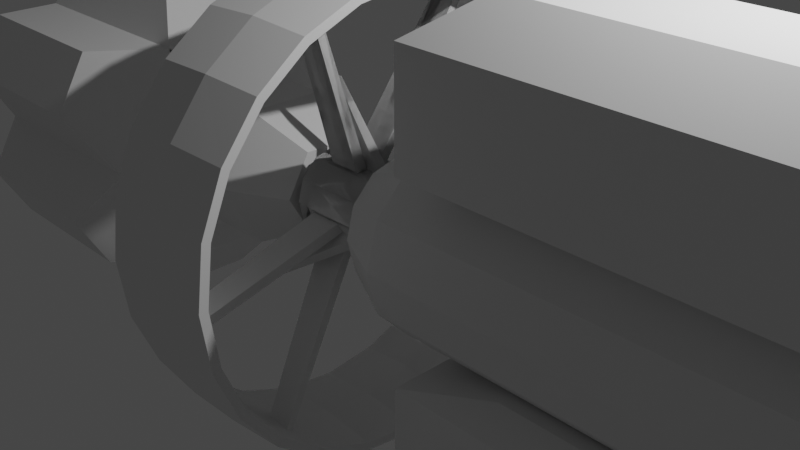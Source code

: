 # Source: magdora2.blend  (saved by Blender 2.91.10; exported with 4.5.12 LTS)
import bpy
from mathutils import Matrix  # noqa: F401  (used for matrix-valued properties, if any)

bpy.ops.wm.read_factory_settings(use_empty=True)
scene = bpy.context.scene
scene.name = 'Scene'

# ---- collections
col_collection = bpy.data.collections.new('Collection'); scene.collection.children.link(col_collection)

# ---- node groups
ng_auto_smooth = bpy.data.node_groups.new('Auto Smooth', 'GeometryNodeTree')
_s = ng_auto_smooth.interface.new_socket(name='Geometry', in_out='OUTPUT', socket_type='NodeSocketGeometry')
_s = ng_auto_smooth.interface.new_socket(name='Geometry', in_out='INPUT', socket_type='NodeSocketGeometry')
_s = ng_auto_smooth.interface.new_socket(name='Angle', in_out='INPUT', socket_type='NodeSocketFloat')
_s.subtype = 'ANGLE'
_s.min_value = 0.0
_s.max_value = 3.142
ng_auto_smooth.is_modifier = True
_N = ng_auto_smooth.nodes; _L = ng_auto_smooth.links
n0 = _N.new('NodeGroupOutput'); n0.name = 'Group Output'; n0.location = (480, -100)
n1 = _N.new('NodeGroupInput'); n1.name = 'Group Input'; n1.location = (-420, -300)
n2 = _N.new('NodeGroupInput'); n2.name = 'Group Input.001'; n2.location = (-60, -100)
n3 = _N.new('GeometryNodeSetShadeSmooth'); n3.name = 'Set Shade Smooth'; n3.location = (120, -100)
n3.domain = 'EDGE'
n4 = _N.new('GeometryNodeSetShadeSmooth'); n4.name = 'Set Shade Smooth.001'; n4.location = (300, -100)
n5 = _N.new('GeometryNodeInputMeshEdgeAngle'); n5.name = 'Edge Angle'; n5.location = (-420, -220)
n6 = _N.new('GeometryNodeInputEdgeSmooth'); n6.name = 'Is Edge Smooth'; n6.location = (-60, -160)
n7 = _N.new('GeometryNodeInputShadeSmooth'); n7.name = 'Is Face Smooth'; n7.location = (-240, -340)
n8 = _N.new('FunctionNodeBooleanMath'); n8.name = 'Boolean Math'; n8.location = (-60, -220)
n9 = _N.new('FunctionNodeCompare'); n9.name = 'Compare'; n9.location = (-240, -180)
n9.operation = 'LESS_EQUAL'
_L.new(n5.outputs[0], n9.inputs[0])
_L.new(n4.outputs[0], n0.inputs[0])
_L.new(n1.outputs[1], n9.inputs[1])
_L.new(n9.outputs[0], n8.inputs[0])
_L.new(n7.outputs[0], n8.inputs[1])
_L.new(n2.outputs[0], n3.inputs[0])
_L.new(n6.outputs[0], n3.inputs[1])
_L.new(n3.outputs[0], n4.inputs[0])
_L.new(n8.outputs[0], n3.inputs[2])
n0.is_active_output = True

# ---- world
world_world = bpy.data.worlds.new('World'); scene.world = world_world
world_world.use_nodes = True; world_world.node_tree.nodes.clear()
_N = world_world.node_tree.nodes; _L = world_world.node_tree.links
n0 = _N.new('ShaderNodeOutputWorld'); n0.name = 'World Output'; n0.location = (300, 300)
n1 = _N.new('ShaderNodeBackground'); n1.name = 'Background'; n1.location = (10, 300)
n1.inputs[0].default_value = (0.05088, 0.05088, 0.05088, 1.0)
_L.new(n1.outputs[0], n0.inputs[0])
n0.is_active_output = True
world_world.color = (0.05088, 0.05088, 0.05088)
world_world.use_sun_shadow = False
world_world.sun_shadow_jitter_overblur = 0.0

# ---- cameras
cam_camera = bpy.data.cameras.new('Camera')
cam_camera.clip_end = 100.0
cam_camera.ortho_scale = 7.314

# ---- lights
light_light = bpy.data.lights.new('Light', 'POINT')
light_light.transmission_factor = 0.0
light_light.energy = 1000.0
light_light.shadow_soft_size = 0.1
light_light.shadow_maximum_resolution = 0.006
light_light.use_absolute_resolution = True

# ---- meshes
me_cube_001 = bpy.data.meshes.new('Cube.001')
me_cube_001.from_pydata([(-1.0, -1.0, 0.5443), (-0.8691, -0.5443, 1.0), (-0.8691, 0.5443, 1.0), (-1.0, 1.0, 0.5443), (0.5443, -0.04433, 1.0), (0.04433, -0.5443, 1.0), (0.5, -1.0, 0.5443), (1.0, -0.4118, 0.423), (0.04433, 0.5443, 1.0), (0.5443, 0.04433, 1.0), (1.0, 0.4118, 0.423), (0.5, 1.0, 0.5443), (-0.8, -0.66, -0.85), (-1.0, -1.0, -0.66), (-1.0, 1.0, -0.66), (-0.8, 0.66, -0.85), (0.8899, -1.0, -0.66), (1.0, -0.6131, -0.7075), (1.0, -0.7525, -0.6306), (1.0, 0.6131, -0.7075), (0.8899, 1.0, -0.66), (1.0, 0.7525, -0.6306), (1.0, -0.5, 0.5443), (1.0, 0.5, 0.5443), (1.0, -0.66, -0.85), (1.0, -0.8953, -0.6765), (1.0, 0.8953, -0.6765), (1.0, 0.66, -0.85), (0.95, -0.2059, 0.059), (0.95, 0.2059, 0.059), (0.95, -0.3066, -0.5063), (0.95, -0.3762, -0.4678), (0.95, 0.3762, -0.4678), (0.95, 0.3066, -0.5063), (0.79, -0.2059, 0.059), (0.79, 0.2059, 0.059), (0.79, -0.3066, -0.5063), (0.79, -0.3762, -0.4678), (0.79, 0.3762, -0.4678), (0.79, 0.3066, -0.5063)], [], [(9, 8, 2, 1, 5, 4), (16, 25, 22, 6), (14, 3, 11, 20), (16, 6, 0, 13), (7, 18, 31, 28), (4, 5, 6, 22), (8, 9, 23, 11), (2, 8, 11, 3), (9, 4, 22, 23), (5, 1, 0, 6), (12, 13, 14, 15), (26, 20, 11, 23), (3, 0, 1, 2), (16, 24, 25), (27, 20, 26), (27, 15, 14, 20), (12, 24, 16, 13), (15, 27, 24, 12), (14, 13, 0, 3), (7, 10, 23, 22), (17, 18, 25, 24), (21, 19, 27, 26), (19, 17, 24, 27), (10, 21, 26, 23), (18, 7, 22, 25), (32, 29, 35, 38), (17, 19, 33, 30), (18, 17, 30, 31), (21, 10, 29, 32), (19, 21, 32, 33), (10, 7, 28, 29), (39, 38, 35, 34, 37, 36), (33, 32, 38, 39), (29, 28, 34, 35), (28, 31, 37, 34), (30, 33, 39, 36), (31, 30, 36, 37)])
_uv = me_cube_001.uv_layers.new(name='UVMap')
_uv.uv.foreach_set('vector', [0.682, 0.6195, 0.7445, 0.557, 0.875, 0.557, 0.875, 0.693, 0.7445, 0.693, 0.682, 0.6305, 0.4175, 0.75, 0.4154, 0.7369, 0.568, 0.6875, 0.568, 0.75, 0.4175, 0.25, 0.568, 0.25, 0.568, 0.4375, 0.4175, 0.4862, 0.4175, 0.7638, 0.568, 0.8125, 0.568, 1.0, 0.4175, 1.0, 0.5523, 0.6765, 0.4163, 0.7191, 0.4163, 0.7191, 0.5523, 0.6765, 0.625, 0.807, 0.625, 0.8695, 0.625, 0.8125, 0.568, 0.75, 0.625, 0.3805, 0.625, 0.443, 0.568, 0.5, 0.625, 0.4375, 0.625, 0.25, 0.625, 0.3805, 0.568, 0.4375, 0.568, 0.25, 0.682, 0.6195, 0.682, 0.6305, 0.568, 0.6875, 0.568, 0.5625, 0.625, 0.8695, 0.625, 1.0, 0.568, 1.0, 0.568, 0.8125, 0.375, 0.0425, 0.4175, 0.0, 0.4175, 0.25, 0.375, 0.2075, 0.4154, 0.5, 0.4175, 0.4862, 0.568, 0.4375, 0.568, 0.5, 0.568, 0.25, 0.568, 0.0, 0.625, 0.05696, 0.625, 0.193, 0.3612, 0.75, 0.375, 0.7075, 0.375, 0.7369, 0.375, 0.5425, 0.3612, 0.5, 0.375, 0.5131, 0.375, 0.5425, 0.125, 0.5425, 0.125, 0.5, 0.3612, 0.5, 0.125, 0.7075, 0.375, 0.7075, 0.3612, 0.75, 0.125, 0.75, 0.125, 0.5425, 0.375, 0.5425, 0.375, 0.7075, 0.125, 0.7075, 0.4175, 0.25, 0.4175, 0.0, 0.568, 0.0, 0.568, 0.25, 0.5523, 0.6765, 0.5523, 0.5735, 0.568, 0.5625, 0.568, 0.6875, 0.3995, 0.7016, 0.4163, 0.7191, 0.4154, 0.7369, 0.375, 0.7075, 0.4163, 0.5309, 0.3995, 0.5484, 0.375, 0.5425, 0.4154, 0.5131, 0.3995, 0.5484, 0.3995, 0.7016, 0.375, 0.7075, 0.375, 0.5425, 0.5523, 0.5735, 0.4163, 0.5309, 0.4154, 0.5131, 0.568, 0.5625, 0.4163, 0.7191, 0.5523, 0.6765, 0.568, 0.6875, 0.4154, 0.7369, 0.4163, 0.5309, 0.5523, 0.5735, 0.5523, 0.5735, 0.4163, 0.5309, 0.3995, 0.7016, 0.3995, 0.5484, 0.3995, 0.5484, 0.3995, 0.7016, 0.4163, 0.7191, 0.3995, 0.7016, 0.3995, 0.7016, 0.4163, 0.7191, 0.4163, 0.5309, 0.5523, 0.5735, 0.5523, 0.5735, 0.4163, 0.5309, 0.3995, 0.5484, 0.4163, 0.5309, 0.4163, 0.5309, 0.3995, 0.5484, 0.5523, 0.5735, 0.5523, 0.6765, 0.5523, 0.6765, 0.5523, 0.5735, 0.3995, 0.5484, 0.4163, 0.5309, 0.5523, 0.5735, 0.5523, 0.6765, 0.4163, 0.7191, 0.3995, 0.7016, 0.3995, 0.5484, 0.4163, 0.5309, 0.4163, 0.5309, 0.3995, 0.5484, 0.5523, 0.5735, 0.5523, 0.6765, 0.5523, 0.6765, 0.5523, 0.5735, 0.5523, 0.6765, 0.4163, 0.7191, 0.4163, 0.7191, 0.5523, 0.6765, 0.3995, 0.7016, 0.3995, 0.5484, 0.3995, 0.5484, 0.3995, 0.7016, 0.4163, 0.7191, 0.3995, 0.7016, 0.3995, 0.7016, 0.4163, 0.7191])
me_cube_001.use_remesh_fix_poles = True
me_cube_001.use_remesh_preserve_attributes = False
me_cube_001.use_mirror_vertex_groups = False
me_cube_001.update()
me_cylinder_004 = bpy.data.meshes.new('Cylinder.004')
me_cylinder_004.from_pydata([(5.245e-08, 0.7, -1.0), (-3.489e-08, 0.5965, 1.0), (0.35, 0.6062, -1.0), (0.2982, 0.5166, 1.0), (0.6062, 0.35, -1.0), (0.5166, 0.2982, 1.0), (0.7, -7.232e-08, -1.0), (0.5965, -6.593e-08, 1.0), (0.6062, -0.35, -1.0), (0.5166, -0.2982, 1.0), (0.35, -0.6062, -1.0), (0.2982, -0.5166, 1.0), (1.582e-07, -0.7, -1.0), (4.366e-08, -0.5965, 1.0), (-0.35, -0.6062, -1.0), (-0.2982, -0.5166, 1.0), (-0.6062, -0.35, -1.0), (-0.5166, -0.2982, 1.0), (-0.7, -3.672e-07, -1.0), (-0.5965, -3.161e-07, 1.0), (-0.6062, 0.35, -1.0), (-0.5166, 0.2982, 1.0), (-0.35, 0.6062, -1.0), (-0.2982, 0.5166, 1.0), (0.0, 1.0, -0.875), (0.5, 0.866, -0.875), (0.866, 0.5, -0.875), (1.0, -4.371e-08, -0.875), (0.866, -0.5, -0.875), (0.5, -0.866, -0.875), (1.51e-07, -1.0, -0.875), (-0.5, -0.866, -0.875), (-0.866, -0.5, -0.875), (-1.0, -4.649e-07, -0.875), (-0.866, 0.5, -0.875), (-0.5, 0.866, -0.875), (0.0, 1.0, 0.7656), (0.5, 0.866, 0.7656), (0.866, 0.5, 0.7656), (1.0, -4.371e-08, 0.7656), (0.866, -0.5, 0.7656), (0.5, -0.866, 0.7656), (1.51e-07, -1.0, 0.7656), (-0.5, -0.866, 0.7656), (-0.866, -0.5, 0.7656), (-1.0, -4.649e-07, 0.7656), (-0.866, 0.5, 0.7656), (-0.5, 0.866, 0.7656), (0.35, 0.6062, 1.0), (-5.245e-08, 0.7, 1.0), (0.6062, 0.35, 1.0), (0.7, -7.232e-08, 1.0), (0.6062, -0.35, 1.0), (0.35, -0.6062, 1.0), (5.324e-08, -0.7, 1.0), (-0.35, -0.6062, 1.0), (-0.6062, -0.35, 1.0), (-0.7, -3.672e-07, 1.0), (-0.6062, 0.35, 1.0), (-0.35, 0.6062, 1.0), (0.2982, 0.5166, 0.97), (-2.833e-08, 0.5965, 0.97), (0.5166, 0.2982, 0.97), (0.5965, -6.593e-08, 0.97), (0.5166, -0.2982, 0.97), (0.2982, -0.5166, 0.97), (5.022e-08, -0.5965, 0.97), (-0.2982, -0.5166, 0.97), (-0.5166, -0.2982, 0.97), (-0.5965, -3.161e-07, 0.97), (-0.5166, 0.2982, 0.97), (-0.2982, 0.5166, 0.97)], [], [(36, 49, 48, 37), (37, 48, 50, 38), (38, 50, 51, 39), (39, 51, 52, 40), (40, 52, 53, 41), (41, 53, 54, 42), (42, 54, 55, 43), (43, 55, 56, 44), (44, 56, 57, 45), (45, 57, 58, 46), (15, 13, 66, 67), (46, 58, 59, 47), (47, 59, 49, 36), (0, 2, 4, 6, 8, 10, 12, 14, 16, 18, 20, 22), (22, 35, 24, 0), (20, 34, 35, 22), (18, 33, 34, 20), (16, 32, 33, 18), (14, 31, 32, 16), (12, 30, 31, 14), (10, 29, 30, 12), (8, 28, 29, 10), (6, 27, 28, 8), (4, 26, 27, 6), (2, 25, 26, 4), (0, 24, 25, 2), (35, 47, 36, 24), (34, 46, 47, 35), (33, 45, 46, 34), (32, 44, 45, 33), (31, 43, 44, 32), (30, 42, 43, 31), (29, 41, 42, 30), (28, 40, 41, 29), (27, 39, 40, 28), (26, 38, 39, 27), (25, 37, 38, 26), (24, 36, 37, 25), (1, 3, 48, 49), (3, 5, 50, 48), (5, 7, 51, 50), (7, 9, 52, 51), (9, 11, 53, 52), (11, 13, 54, 53), (13, 15, 55, 54), (15, 17, 56, 55), (17, 19, 57, 56), (19, 21, 58, 57), (21, 23, 59, 58), (23, 1, 49, 59), (60, 61, 71, 70, 69, 68, 67, 66, 65, 64, 63, 62), (9, 7, 63, 64), (23, 21, 70, 71), (3, 1, 61, 60), (17, 15, 67, 68), (11, 9, 64, 65), (1, 23, 71, 61), (5, 3, 60, 62), (19, 17, 68, 69), (13, 11, 65, 66), (7, 5, 62, 63), (21, 19, 69, 70)])
_uv = me_cylinder_004.uv_layers.new(name='UVMap')
_uv.uv.foreach_set('vector', [1.0, 0.9414, 1.0, 1.0, 0.9167, 1.0, 0.9167, 0.9414, 0.9167, 0.9414, 0.9167, 1.0, 0.8333, 1.0, 0.8333, 0.9414, 0.8333, 0.9414, 0.8333, 1.0, 0.75, 1.0, 0.75, 0.9414, 0.75, 0.9414, 0.75, 1.0, 0.6667, 1.0, 0.6667, 0.9414, 0.6667, 0.9414, 0.6667, 1.0, 0.5833, 1.0, 0.5833, 0.9414, 0.5833, 0.9414, 0.5833, 1.0, 0.5, 1.0, 0.5, 0.9414, 0.5, 0.9414, 0.5, 1.0, 0.4167, 1.0, 0.4167, 0.9414, 0.4167, 0.9414, 0.4167, 1.0, 0.3333, 1.0, 0.3333, 0.9414, 0.3333, 0.9414, 0.3333, 1.0, 0.25, 1.0, 0.25, 0.9414, 0.25, 0.9414, 0.25, 1.0, 0.1667, 1.0, 0.1667, 0.9414, 0.1477, 0.07289, 0.25, 0.0455, 0.25, 0.0455, 0.1477, 0.07289, 0.1667, 0.9414, 0.1667, 1.0, 0.08333, 1.0, 0.08333, 0.9414, 0.08333, 0.9414, 0.08333, 1.0, 7.451e-08, 1.0, 7.451e-08, 0.9414, 0.75, 0.49, 0.87, 0.4578, 0.9578, 0.37, 0.99, 0.25, 0.9578, 0.13, 0.87, 0.04215, 0.75, 0.01, 0.63, 0.04215, 0.5422, 0.13, 0.51, 0.25, 0.5422, 0.37, 0.63, 0.4578, 0.08333, 0.5, 0.08333, 0.5312, 7.451e-08, 0.5312, 7.451e-08, 0.5, 0.1667, 0.5, 0.1667, 0.5312, 0.08333, 0.5312, 0.08333, 0.5, 0.25, 0.5, 0.25, 0.5312, 0.1667, 0.5312, 0.1667, 0.5, 0.3333, 0.5, 0.3333, 0.5312, 0.25, 0.5312, 0.25, 0.5, 0.4167, 0.5, 0.4167, 0.5312, 0.3333, 0.5312, 0.3333, 0.5, 0.5, 0.5, 0.5, 0.5312, 0.4167, 0.5312, 0.4167, 0.5, 0.5833, 0.5, 0.5833, 0.5312, 0.5, 0.5312, 0.5, 0.5, 0.6667, 0.5, 0.6667, 0.5312, 0.5833, 0.5312, 0.5833, 0.5, 0.75, 0.5, 0.75, 0.5312, 0.6667, 0.5312, 0.6667, 0.5, 0.8333, 0.5, 0.8333, 0.5312, 0.75, 0.5312, 0.75, 0.5, 0.9167, 0.5, 0.9167, 0.5312, 0.8333, 0.5312, 0.8333, 0.5, 1.0, 0.5, 1.0, 0.5312, 0.9167, 0.5312, 0.9167, 0.5, 0.08333, 0.5312, 0.08333, 0.9414, 7.451e-08, 0.9414, 7.451e-08, 0.5312, 0.1667, 0.5312, 0.1667, 0.9414, 0.08333, 0.9414, 0.08333, 0.5312, 0.25, 0.5312, 0.25, 0.9414, 0.1667, 0.9414, 0.1667, 0.5312, 0.3333, 0.5312, 0.3333, 0.9414, 0.25, 0.9414, 0.25, 0.5312, 0.4167, 0.5312, 0.4167, 0.9414, 0.3333, 0.9414, 0.3333, 0.5312, 0.5, 0.5312, 0.5, 0.9414, 0.4167, 0.9414, 0.4167, 0.5312, 0.5833, 0.5312, 0.5833, 0.9414, 0.5, 0.9414, 0.5, 0.5312, 0.6667, 0.5312, 0.6667, 0.9414, 0.5833, 0.9414, 0.5833, 0.5312, 0.75, 0.5312, 0.75, 0.9414, 0.6667, 0.9414, 0.6667, 0.5312, 0.8333, 0.5312, 0.8333, 0.9414, 0.75, 0.9414, 0.75, 0.5312, 0.9167, 0.5312, 0.9167, 0.9414, 0.8333, 0.9414, 0.8333, 0.5312, 1.0, 0.5312, 1.0, 0.9414, 0.9167, 0.9414, 0.9167, 0.5312, 0.25, 0.4545, 0.3523, 0.4271, 0.37, 0.4578, 0.25, 0.49, 0.3523, 0.4271, 0.4271, 0.3523, 0.4578, 0.37, 0.37, 0.4578, 0.4271, 0.3523, 0.4545, 0.25, 0.49, 0.25, 0.4578, 0.37, 0.4545, 0.25, 0.4271, 0.1477, 0.4578, 0.13, 0.49, 0.25, 0.4271, 0.1477, 0.3523, 0.07289, 0.37, 0.04215, 0.4578, 0.13, 0.3523, 0.07289, 0.25, 0.0455, 0.25, 0.01, 0.37, 0.04215, 0.25, 0.0455, 0.1477, 0.07289, 0.13, 0.04215, 0.25, 0.01, 0.1477, 0.07289, 0.07289, 0.1477, 0.04215, 0.13, 0.13, 0.04215, 0.07289, 0.1477, 0.0455, 0.25, 0.01, 0.25, 0.04215, 0.13, 0.0455, 0.25, 0.07289, 0.3523, 0.04215, 0.37, 0.01, 0.25, 0.07289, 0.3523, 0.1477, 0.4271, 0.13, 0.4578, 0.04215, 0.37, 0.1477, 0.4271, 0.25, 0.4545, 0.25, 0.49, 0.13, 0.4578, 0.3523, 0.4271, 0.25, 0.4545, 0.1477, 0.4271, 0.07289, 0.3523, 0.0455, 0.25, 0.07289, 0.1477, 0.1477, 0.07289, 0.25, 0.0455, 0.3523, 0.07289, 0.4271, 0.1477, 0.4545, 0.25, 0.4271, 0.3523, 0.4271, 0.1477, 0.4545, 0.25, 0.4545, 0.25, 0.4271, 0.1477, 0.1477, 0.4271, 0.07289, 0.3523, 0.07289, 0.3523, 0.1477, 0.4271, 0.3523, 0.4271, 0.25, 0.4545, 0.25, 0.4545, 0.3523, 0.4271, 0.07289, 0.1477, 0.1477, 0.07289, 0.1477, 0.07289, 0.07289, 0.1477, 0.3523, 0.07289, 0.4271, 0.1477, 0.4271, 0.1477, 0.3523, 0.07289, 0.25, 0.4545, 0.1477, 0.4271, 0.1477, 0.4271, 0.25, 0.4545, 0.4271, 0.3523, 0.3523, 0.4271, 0.3523, 0.4271, 0.4271, 0.3523, 0.0455, 0.25, 0.07289, 0.1477, 0.07289, 0.1477, 0.0455, 0.25, 0.25, 0.0455, 0.3523, 0.07289, 0.3523, 0.07289, 0.25, 0.0455, 0.4545, 0.25, 0.4271, 0.3523, 0.4271, 0.3523, 0.4545, 0.25, 0.07289, 0.3523, 0.0455, 0.25, 0.0455, 0.25, 0.07289, 0.3523])
me_cylinder_004.use_remesh_fix_poles = True
me_cylinder_004.use_remesh_preserve_attributes = False
me_cylinder_004.use_mirror_vertex_groups = False
me_cylinder_004.update()
me_torus = bpy.data.meshes.new('Torus')
me_torus.from_pydata([(2.6, 0.0, 0.0), (2.55, 0.0, 0.3464), (2.45, 0.0, 0.3464), (2.4, 0.0, 1.225e-17), (2.45, 0.0, -0.3464), (2.55, 0.0, -0.3464), (2.511, 0.6729, 0.0), (2.463, 0.66, 0.3464), (2.367, 0.6341, 0.3464), (2.318, 0.6212, 1.225e-17), (2.367, 0.6341, -0.3464), (2.463, 0.66, -0.3464), (2.252, 1.3, 0.0), (2.208, 1.275, 0.3464), (2.122, 1.225, 0.3464), (2.078, 1.2, 1.225e-17), (2.122, 1.225, -0.3464), (2.208, 1.275, -0.3464), (1.838, 1.838, 0.0), (1.803, 1.803, 0.3464), (1.732, 1.732, 0.3464), (1.697, 1.697, 1.225e-17), (1.732, 1.732, -0.3464), (1.803, 1.803, -0.3464), (1.3, 2.252, 0.0), (1.275, 2.208, 0.3464), (1.225, 2.122, 0.3464), (1.2, 2.078, 1.225e-17), (1.225, 2.122, -0.3464), (1.275, 2.208, -0.3464), (0.6729, 2.511, 0.0), (0.66, 2.463, 0.3464), (0.6341, 2.367, 0.3464), (0.6212, 2.318, 1.225e-17), (0.6341, 2.367, -0.3464), (0.66, 2.463, -0.3464), (1.963e-07, 2.6, 0.0), (2.121e-07, 2.55, 0.3464), (2.046e-07, 2.45, 0.3464), (1.812e-07, 2.4, 1.225e-17), (1.654e-07, 2.45, -0.3464), (1.729e-07, 2.55, -0.3464), (-0.6729, 2.511, 0.0), (-0.66, 2.463, 0.3464), (-0.6341, 2.367, 0.3464), (-0.6212, 2.318, 1.225e-17), (-0.6341, 2.367, -0.3464), (-0.66, 2.463, -0.3464), (-1.3, 2.252, 0.0), (-1.275, 2.208, 0.3464), (-1.225, 2.122, 0.3464), (-1.2, 2.078, 1.225e-17), (-1.225, 2.122, -0.3464), (-1.275, 2.208, -0.3464), (-1.838, 1.838, 0.0), (-1.803, 1.803, 0.3464), (-1.732, 1.732, 0.3464), (-1.697, 1.697, 1.225e-17), (-1.732, 1.732, -0.3464), (-1.803, 1.803, -0.3464), (-2.252, 1.3, 0.0), (-2.208, 1.275, 0.3464), (-2.122, 1.225, 0.3464), (-2.078, 1.2, 1.225e-17), (-2.122, 1.225, -0.3464), (-2.208, 1.275, -0.3464), (-2.511, 0.6729, 0.0), (-2.463, 0.66, 0.3464), (-2.367, 0.6341, 0.3464), (-2.318, 0.6212, 1.225e-17), (-2.367, 0.6341, -0.3464), (-2.463, 0.66, -0.3464), (-2.6, 2.273e-07, 0.0), (-2.55, 2.229e-07, 0.3464), (-2.45, 2.142e-07, 0.3464), (-2.4, 2.098e-07, 1.225e-17), (-2.45, 2.142e-07, -0.3464), (-2.55, 2.229e-07, -0.3464), (-2.511, -0.6729, 0.0), (-2.463, -0.66, 0.3464), (-2.367, -0.6341, 0.3464), (-2.318, -0.6212, 1.225e-17), (-2.367, -0.6341, -0.3464), (-2.463, -0.66, -0.3464), (-2.252, -1.3, 0.0), (-2.208, -1.275, 0.3464), (-2.122, -1.225, 0.3464), (-2.078, -1.2, 1.225e-17), (-2.122, -1.225, -0.3464), (-2.208, -1.275, -0.3464), (-1.838, -1.838, 0.0), (-1.803, -1.803, 0.3464), (-1.732, -1.732, 0.3464), (-1.697, -1.697, 1.225e-17), (-1.732, -1.732, -0.3464), (-1.803, -1.803, -0.3464), (-1.3, -2.252, 0.0), (-1.275, -2.208, 0.3464), (-1.225, -2.122, 0.3464), (-1.2, -2.078, 1.225e-17), (-1.225, -2.122, -0.3464), (-1.275, -2.208, -0.3464), (-0.6729, -2.511, 0.0), (-0.66, -2.463, 0.3464), (-0.6341, -2.367, 0.3464), (-0.6212, -2.318, 1.225e-17), (-0.6341, -2.367, -0.3464), (-0.66, -2.463, -0.3464), (1.963e-07, -2.6, 0.0), (2.121e-07, -2.55, 0.3464), (2.046e-07, -2.45, 0.3464), (1.812e-07, -2.4, 1.225e-17), (1.654e-07, -2.45, -0.3464), (1.729e-07, -2.55, -0.3464), (0.6729, -2.511, 0.0), (0.66, -2.463, 0.3464), (0.6341, -2.367, 0.3464), (0.6212, -2.318, 1.225e-17), (0.6341, -2.367, -0.3464), (0.66, -2.463, -0.3464), (1.3, -2.252, 0.0), (1.275, -2.208, 0.3464), (1.225, -2.122, 0.3464), (1.2, -2.078, 1.225e-17), (1.225, -2.122, -0.3464), (1.275, -2.208, -0.3464), (1.838, -1.838, 0.0), (1.803, -1.803, 0.3464), (1.732, -1.732, 0.3464), (1.697, -1.697, 1.225e-17), (1.732, -1.732, -0.3464), (1.803, -1.803, -0.3464), (2.252, -1.3, 0.0), (2.208, -1.275, 0.3464), (2.122, -1.225, 0.3464), (2.078, -1.2, 1.225e-17), (2.122, -1.225, -0.3464), (2.208, -1.275, -0.3464), (2.511, -0.6729, 0.0), (2.463, -0.66, 0.3464), (2.367, -0.6341, 0.3464), (2.318, -0.6212, 1.225e-17), (2.367, -0.6341, -0.3464), (2.463, -0.66, -0.3464)], [], [(0, 6, 7, 1), (1, 7, 8, 2), (2, 8, 9, 3), (3, 9, 10, 4), (4, 10, 11, 5), (5, 11, 6, 0), (6, 12, 13, 7), (7, 13, 14, 8), (8, 14, 15, 9), (9, 15, 16, 10), (10, 16, 17, 11), (11, 17, 12, 6), (12, 18, 19, 13), (13, 19, 20, 14), (14, 20, 21, 15), (15, 21, 22, 16), (16, 22, 23, 17), (17, 23, 18, 12), (18, 24, 25, 19), (19, 25, 26, 20), (20, 26, 27, 21), (21, 27, 28, 22), (22, 28, 29, 23), (23, 29, 24, 18), (24, 30, 31, 25), (25, 31, 32, 26), (26, 32, 33, 27), (27, 33, 34, 28), (28, 34, 35, 29), (29, 35, 30, 24), (30, 36, 37, 31), (31, 37, 38, 32), (32, 38, 39, 33), (33, 39, 40, 34), (34, 40, 41, 35), (35, 41, 36, 30), (36, 42, 43, 37), (37, 43, 44, 38), (38, 44, 45, 39), (39, 45, 46, 40), (40, 46, 47, 41), (41, 47, 42, 36), (42, 48, 49, 43), (43, 49, 50, 44), (44, 50, 51, 45), (45, 51, 52, 46), (46, 52, 53, 47), (47, 53, 48, 42), (48, 54, 55, 49), (49, 55, 56, 50), (50, 56, 57, 51), (51, 57, 58, 52), (52, 58, 59, 53), (53, 59, 54, 48), (54, 60, 61, 55), (55, 61, 62, 56), (56, 62, 63, 57), (57, 63, 64, 58), (58, 64, 65, 59), (59, 65, 60, 54), (60, 66, 67, 61), (61, 67, 68, 62), (62, 68, 69, 63), (63, 69, 70, 64), (64, 70, 71, 65), (65, 71, 66, 60), (66, 72, 73, 67), (67, 73, 74, 68), (68, 74, 75, 69), (69, 75, 76, 70), (70, 76, 77, 71), (71, 77, 72, 66), (72, 78, 79, 73), (73, 79, 80, 74), (74, 80, 81, 75), (75, 81, 82, 76), (76, 82, 83, 77), (77, 83, 78, 72), (78, 84, 85, 79), (79, 85, 86, 80), (80, 86, 87, 81), (81, 87, 88, 82), (82, 88, 89, 83), (83, 89, 84, 78), (84, 90, 91, 85), (85, 91, 92, 86), (86, 92, 93, 87), (87, 93, 94, 88), (88, 94, 95, 89), (89, 95, 90, 84), (90, 96, 97, 91), (91, 97, 98, 92), (92, 98, 99, 93), (93, 99, 100, 94), (94, 100, 101, 95), (95, 101, 96, 90), (96, 102, 103, 97), (97, 103, 104, 98), (98, 104, 105, 99), (99, 105, 106, 100), (100, 106, 107, 101), (101, 107, 102, 96), (102, 108, 109, 103), (103, 109, 110, 104), (104, 110, 111, 105), (105, 111, 112, 106), (106, 112, 113, 107), (107, 113, 108, 102), (108, 114, 115, 109), (109, 115, 116, 110), (110, 116, 117, 111), (111, 117, 118, 112), (112, 118, 119, 113), (113, 119, 114, 108), (114, 120, 121, 115), (115, 121, 122, 116), (116, 122, 123, 117), (117, 123, 124, 118), (118, 124, 125, 119), (119, 125, 120, 114), (120, 126, 127, 121), (121, 127, 128, 122), (122, 128, 129, 123), (123, 129, 130, 124), (124, 130, 131, 125), (125, 131, 126, 120), (126, 132, 133, 127), (127, 133, 134, 128), (128, 134, 135, 129), (129, 135, 136, 130), (130, 136, 137, 131), (131, 137, 132, 126), (132, 138, 139, 133), (133, 139, 140, 134), (134, 140, 141, 135), (135, 141, 142, 136), (136, 142, 143, 137), (137, 143, 138, 132), (138, 0, 1, 139), (139, 1, 2, 140), (140, 2, 3, 141), (141, 3, 4, 142), (142, 4, 5, 143), (143, 5, 0, 138)])
_uv = me_torus.uv_layers.new(name='UVMap')
_uv.uv.foreach_set('vector', [0.5, 0.5, 0.5417, 0.5, 0.5417, 0.6667, 0.5, 0.6667, 0.5, 0.6667, 0.5417, 0.6667, 0.5417, 0.8333, 0.5, 0.8333, 0.5, 0.8333, 0.5417, 0.8333, 0.5417, 1.0, 0.5, 1.0, 0.5, -1.11e-16, 0.5417, -1.11e-16, 0.5417, 0.1667, 0.5, 0.1667, 0.5, 0.1667, 0.5417, 0.1667, 0.5417, 0.3333, 0.5, 0.3333, 0.5, 0.3333, 0.5417, 0.3333, 0.5417, 0.5, 0.5, 0.5, 0.5417, 0.5, 0.5833, 0.5, 0.5833, 0.6667, 0.5417, 0.6667, 0.5417, 0.6667, 0.5833, 0.6667, 0.5833, 0.8333, 0.5417, 0.8333, 0.5417, 0.8333, 0.5833, 0.8333, 0.5833, 1.0, 0.5417, 1.0, 0.5417, -1.11e-16, 0.5833, -1.11e-16, 0.5833, 0.1667, 0.5417, 0.1667, 0.5417, 0.1667, 0.5833, 0.1667, 0.5833, 0.3333, 0.5417, 0.3333, 0.5417, 0.3333, 0.5833, 0.3333, 0.5833, 0.5, 0.5417, 0.5, 0.5833, 0.5, 0.625, 0.5, 0.625, 0.6667, 0.5833, 0.6667, 0.5833, 0.6667, 0.625, 0.6667, 0.625, 0.8333, 0.5833, 0.8333, 0.5833, 0.8333, 0.625, 0.8333, 0.625, 1.0, 0.5833, 1.0, 0.5833, -1.11e-16, 0.625, -1.11e-16, 0.625, 0.1667, 0.5833, 0.1667, 0.5833, 0.1667, 0.625, 0.1667, 0.625, 0.3333, 0.5833, 0.3333, 0.5833, 0.3333, 0.625, 0.3333, 0.625, 0.5, 0.5833, 0.5, 0.625, 0.5, 0.6667, 0.5, 0.6667, 0.6667, 0.625, 0.6667, 0.625, 0.6667, 0.6667, 0.6667, 0.6667, 0.8333, 0.625, 0.8333, 0.625, 0.8333, 0.6667, 0.8333, 0.6667, 1.0, 0.625, 1.0, 0.625, -1.11e-16, 0.6667, -1.11e-16, 0.6667, 0.1667, 0.625, 0.1667, 0.625, 0.1667, 0.6667, 0.1667, 0.6667, 0.3333, 0.625, 0.3333, 0.625, 0.3333, 0.6667, 0.3333, 0.6667, 0.5, 0.625, 0.5, 0.6667, 0.5, 0.7083, 0.5, 0.7083, 0.6667, 0.6667, 0.6667, 0.6667, 0.6667, 0.7083, 0.6667, 0.7083, 0.8333, 0.6667, 0.8333, 0.6667, 0.8333, 0.7083, 0.8333, 0.7083, 1.0, 0.6667, 1.0, 0.6667, -1.11e-16, 0.7083, -1.11e-16, 0.7083, 0.1667, 0.6667, 0.1667, 0.6667, 0.1667, 0.7083, 0.1667, 0.7083, 0.3333, 0.6667, 0.3333, 0.6667, 0.3333, 0.7083, 0.3333, 0.7083, 0.5, 0.6667, 0.5, 0.7083, 0.5, 0.75, 0.5, 0.75, 0.6667, 0.7083, 0.6667, 0.7083, 0.6667, 0.75, 0.6667, 0.75, 0.8333, 0.7083, 0.8333, 0.7083, 0.8333, 0.75, 0.8333, 0.75, 1.0, 0.7083, 1.0, 0.7083, -1.11e-16, 0.75, -1.11e-16, 0.75, 0.1667, 0.7083, 0.1667, 0.7083, 0.1667, 0.75, 0.1667, 0.75, 0.3333, 0.7083, 0.3333, 0.7083, 0.3333, 0.75, 0.3333, 0.75, 0.5, 0.7083, 0.5, 0.75, 0.5, 0.7917, 0.5, 0.7917, 0.6667, 0.75, 0.6667, 0.75, 0.6667, 0.7917, 0.6667, 0.7917, 0.8333, 0.75, 0.8333, 0.75, 0.8333, 0.7917, 0.8333, 0.7917, 1.0, 0.75, 1.0, 0.75, -1.11e-16, 0.7917, -1.11e-16, 0.7917, 0.1667, 0.75, 0.1667, 0.75, 0.1667, 0.7917, 0.1667, 0.7917, 0.3333, 0.75, 0.3333, 0.75, 0.3333, 0.7917, 0.3333, 0.7917, 0.5, 0.75, 0.5, 0.7917, 0.5, 0.8333, 0.5, 0.8333, 0.6667, 0.7917, 0.6667, 0.7917, 0.6667, 0.8333, 0.6667, 0.8333, 0.8333, 0.7917, 0.8333, 0.7917, 0.8333, 0.8333, 0.8333, 0.8333, 1.0, 0.7917, 1.0, 0.7917, -1.11e-16, 0.8333, -1.11e-16, 0.8333, 0.1667, 0.7917, 0.1667, 0.7917, 0.1667, 0.8333, 0.1667, 0.8333, 0.3333, 0.7917, 0.3333, 0.7917, 0.3333, 0.8333, 0.3333, 0.8333, 0.5, 0.7917, 0.5, 0.8333, 0.5, 0.875, 0.5, 0.875, 0.6667, 0.8333, 0.6667, 0.8333, 0.6667, 0.875, 0.6667, 0.875, 0.8333, 0.8333, 0.8333, 0.8333, 0.8333, 0.875, 0.8333, 0.875, 1.0, 0.8333, 1.0, 0.8333, -1.11e-16, 0.875, -1.11e-16, 0.875, 0.1667, 0.8333, 0.1667, 0.8333, 0.1667, 0.875, 0.1667, 0.875, 0.3333, 0.8333, 0.3333, 0.8333, 0.3333, 0.875, 0.3333, 0.875, 0.5, 0.8333, 0.5, 0.875, 0.5, 0.9167, 0.5, 0.9167, 0.6667, 0.875, 0.6667, 0.875, 0.6667, 0.9167, 0.6667, 0.9167, 0.8333, 0.875, 0.8333, 0.875, 0.8333, 0.9167, 0.8333, 0.9167, 1.0, 0.875, 1.0, 0.875, -1.11e-16, 0.9167, -1.11e-16, 0.9167, 0.1667, 0.875, 0.1667, 0.875, 0.1667, 0.9167, 0.1667, 0.9167, 0.3333, 0.875, 0.3333, 0.875, 0.3333, 0.9167, 0.3333, 0.9167, 0.5, 0.875, 0.5, 0.9167, 0.5, 0.9583, 0.5, 0.9583, 0.6667, 0.9167, 0.6667, 0.9167, 0.6667, 0.9583, 0.6667, 0.9583, 0.8333, 0.9167, 0.8333, 0.9167, 0.8333, 0.9583, 0.8333, 0.9583, 1.0, 0.9167, 1.0, 0.9167, -1.11e-16, 0.9583, -1.11e-16, 0.9583, 0.1667, 0.9167, 0.1667, 0.9167, 0.1667, 0.9583, 0.1667, 0.9583, 0.3333, 0.9167, 0.3333, 0.9167, 0.3333, 0.9583, 0.3333, 0.9583, 0.5, 0.9167, 0.5, 0.9583, 0.5, 1.0, 0.5, 1.0, 0.6667, 0.9583, 0.6667, 0.9583, 0.6667, 1.0, 0.6667, 1.0, 0.8333, 0.9583, 0.8333, 0.9583, 0.8333, 1.0, 0.8333, 1.0, 1.0, 0.9583, 1.0, 0.9583, -1.11e-16, 1.0, -1.11e-16, 1.0, 0.1667, 0.9583, 0.1667, 0.9583, 0.1667, 1.0, 0.1667, 1.0, 0.3333, 0.9583, 0.3333, 0.9583, 0.3333, 1.0, 0.3333, 1.0, 0.5, 0.9583, 0.5, -4.441e-16, 0.5, 0.04167, 0.5, 0.04167, 0.6667, -4.441e-16, 0.6667, -4.441e-16, 0.6667, 0.04167, 0.6667, 0.04167, 0.8333, -4.441e-16, 0.8333, -4.441e-16, 0.8333, 0.04167, 0.8333, 0.04167, 1.0, -4.441e-16, 1.0, -4.441e-16, -1.11e-16, 0.04167, -1.11e-16, 0.04167, 0.1667, -4.441e-16, 0.1667, -4.441e-16, 0.1667, 0.04167, 0.1667, 0.04167, 0.3333, -4.441e-16, 0.3333, -4.441e-16, 0.3333, 0.04167, 0.3333, 0.04167, 0.5, -4.441e-16, 0.5, 0.04167, 0.5, 0.08333, 0.5, 0.08333, 0.6667, 0.04167, 0.6667, 0.04167, 0.6667, 0.08333, 0.6667, 0.08333, 0.8333, 0.04167, 0.8333, 0.04167, 0.8333, 0.08333, 0.8333, 0.08333, 1.0, 0.04167, 1.0, 0.04167, -1.11e-16, 0.08333, -1.11e-16, 0.08333, 0.1667, 0.04167, 0.1667, 0.04167, 0.1667, 0.08333, 0.1667, 0.08333, 0.3333, 0.04167, 0.3333, 0.04167, 0.3333, 0.08333, 0.3333, 0.08333, 0.5, 0.04167, 0.5, 0.08333, 0.5, 0.125, 0.5, 0.125, 0.6667, 0.08333, 0.6667, 0.08333, 0.6667, 0.125, 0.6667, 0.125, 0.8333, 0.08333, 0.8333, 0.08333, 0.8333, 0.125, 0.8333, 0.125, 1.0, 0.08333, 1.0, 0.08333, -1.11e-16, 0.125, -1.11e-16, 0.125, 0.1667, 0.08333, 0.1667, 0.08333, 0.1667, 0.125, 0.1667, 0.125, 0.3333, 0.08333, 0.3333, 0.08333, 0.3333, 0.125, 0.3333, 0.125, 0.5, 0.08333, 0.5, 0.125, 0.5, 0.1667, 0.5, 0.1667, 0.6667, 0.125, 0.6667, 0.125, 0.6667, 0.1667, 0.6667, 0.1667, 0.8333, 0.125, 0.8333, 0.125, 0.8333, 0.1667, 0.8333, 0.1667, 1.0, 0.125, 1.0, 0.125, -1.11e-16, 0.1667, -1.11e-16, 0.1667, 0.1667, 0.125, 0.1667, 0.125, 0.1667, 0.1667, 0.1667, 0.1667, 0.3333, 0.125, 0.3333, 0.125, 0.3333, 0.1667, 0.3333, 0.1667, 0.5, 0.125, 0.5, 0.1667, 0.5, 0.2083, 0.5, 0.2083, 0.6667, 0.1667, 0.6667, 0.1667, 0.6667, 0.2083, 0.6667, 0.2083, 0.8333, 0.1667, 0.8333, 0.1667, 0.8333, 0.2083, 0.8333, 0.2083, 1.0, 0.1667, 1.0, 0.1667, -1.11e-16, 0.2083, -1.11e-16, 0.2083, 0.1667, 0.1667, 0.1667, 0.1667, 0.1667, 0.2083, 0.1667, 0.2083, 0.3333, 0.1667, 0.3333, 0.1667, 0.3333, 0.2083, 0.3333, 0.2083, 0.5, 0.1667, 0.5, 0.2083, 0.5, 0.25, 0.5, 0.25, 0.6667, 0.2083, 0.6667, 0.2083, 0.6667, 0.25, 0.6667, 0.25, 0.8333, 0.2083, 0.8333, 0.2083, 0.8333, 0.25, 0.8333, 0.25, 1.0, 0.2083, 1.0, 0.2083, -1.11e-16, 0.25, -1.11e-16, 0.25, 0.1667, 0.2083, 0.1667, 0.2083, 0.1667, 0.25, 0.1667, 0.25, 0.3333, 0.2083, 0.3333, 0.2083, 0.3333, 0.25, 0.3333, 0.25, 0.5, 0.2083, 0.5, 0.25, 0.5, 0.2917, 0.5, 0.2917, 0.6667, 0.25, 0.6667, 0.25, 0.6667, 0.2917, 0.6667, 0.2917, 0.8333, 0.25, 0.8333, 0.25, 0.8333, 0.2917, 0.8333, 0.2917, 1.0, 0.25, 1.0, 0.25, -1.11e-16, 0.2917, -1.11e-16, 0.2917, 0.1667, 0.25, 0.1667, 0.25, 0.1667, 0.2917, 0.1667, 0.2917, 0.3333, 0.25, 0.3333, 0.25, 0.3333, 0.2917, 0.3333, 0.2917, 0.5, 0.25, 0.5, 0.2917, 0.5, 0.3333, 0.5, 0.3333, 0.6667, 0.2917, 0.6667, 0.2917, 0.6667, 0.3333, 0.6667, 0.3333, 0.8333, 0.2917, 0.8333, 0.2917, 0.8333, 0.3333, 0.8333, 0.3333, 1.0, 0.2917, 1.0, 0.2917, -1.11e-16, 0.3333, -1.11e-16, 0.3333, 0.1667, 0.2917, 0.1667, 0.2917, 0.1667, 0.3333, 0.1667, 0.3333, 0.3333, 0.2917, 0.3333, 0.2917, 0.3333, 0.3333, 0.3333, 0.3333, 0.5, 0.2917, 0.5, 0.3333, 0.5, 0.375, 0.5, 0.375, 0.6667, 0.3333, 0.6667, 0.3333, 0.6667, 0.375, 0.6667, 0.375, 0.8333, 0.3333, 0.8333, 0.3333, 0.8333, 0.375, 0.8333, 0.375, 1.0, 0.3333, 1.0, 0.3333, -1.11e-16, 0.375, -1.11e-16, 0.375, 0.1667, 0.3333, 0.1667, 0.3333, 0.1667, 0.375, 0.1667, 0.375, 0.3333, 0.3333, 0.3333, 0.3333, 0.3333, 0.375, 0.3333, 0.375, 0.5, 0.3333, 0.5, 0.375, 0.5, 0.4167, 0.5, 0.4167, 0.6667, 0.375, 0.6667, 0.375, 0.6667, 0.4167, 0.6667, 0.4167, 0.8333, 0.375, 0.8333, 0.375, 0.8333, 0.4167, 0.8333, 0.4167, 1.0, 0.375, 1.0, 0.375, -1.11e-16, 0.4167, -1.11e-16, 0.4167, 0.1667, 0.375, 0.1667, 0.375, 0.1667, 0.4167, 0.1667, 0.4167, 0.3333, 0.375, 0.3333, 0.375, 0.3333, 0.4167, 0.3333, 0.4167, 0.5, 0.375, 0.5, 0.4167, 0.5, 0.4583, 0.5, 0.4583, 0.6667, 0.4167, 0.6667, 0.4167, 0.6667, 0.4583, 0.6667, 0.4583, 0.8333, 0.4167, 0.8333, 0.4167, 0.8333, 0.4583, 0.8333, 0.4583, 1.0, 0.4167, 1.0, 0.4167, -1.11e-16, 0.4583, -1.11e-16, 0.4583, 0.1667, 0.4167, 0.1667, 0.4167, 0.1667, 0.4583, 0.1667, 0.4583, 0.3333, 0.4167, 0.3333, 0.4167, 0.3333, 0.4583, 0.3333, 0.4583, 0.5, 0.4167, 0.5, 0.4583, 0.5, 0.5, 0.5, 0.5, 0.6667, 0.4583, 0.6667, 0.4583, 0.6667, 0.5, 0.6667, 0.5, 0.8333, 0.4583, 0.8333, 0.4583, 0.8333, 0.5, 0.8333, 0.5, 1.0, 0.4583, 1.0, 0.4583, -1.11e-16, 0.5, -1.11e-16, 0.5, 0.1667, 0.4583, 0.1667, 0.4583, 0.1667, 0.5, 0.1667, 0.5, 0.3333, 0.4583, 0.3333, 0.4583, 0.3333, 0.5, 0.3333, 0.5, 0.5, 0.4583, 0.5])
me_torus.use_remesh_fix_poles = True
me_torus.use_remesh_preserve_attributes = False
me_torus.use_mirror_vertex_groups = False
me_torus.update()
me_cylinder_005 = bpy.data.meshes.new('Cylinder.005')
me_cylinder_005.from_pydata([(2.875e-08, 0.2929, -0.5), (1.349e-09, 0.7, 0.5), (0.1465, 0.2537, -0.5), (0.25, 0.433, 0.5), (0.2537, 0.1465, -0.5), (0.6062, 0.35, 0.5), (0.2929, -9.079e-09, -0.5), (0.7, -1.988e-09, 0.5), (0.2537, -0.1465, -0.5), (0.6062, -0.35, 0.5), (0.1465, -0.2537, -0.5), (0.25, -0.433, 0.5), (4.994e-08, -0.2929, -0.5), (1.07e-07, -0.7, 0.5), (-0.1465, -0.2537, -0.5), (-0.35, -0.6062, 0.5), (-0.2537, -0.1465, -0.5), (-0.6062, -0.35, 0.5), (-0.2929, -1.334e-07, -0.5), (-0.5, -2.325e-07, 0.5), (-0.2537, 0.1465, -0.5), (-0.6062, 0.35, 0.5), (-0.1465, 0.2537, -0.5), (-0.35, 0.6062, 0.5), (7.285e-09, 0.5, -0.3333), (-7.285e-09, 0.5, 0.3333), (0.25, 0.433, 0.3333), (0.25, 0.433, -0.3333), (0.433, 0.25, 0.3333), (0.433, 0.25, -0.3333), (0.5, -2.186e-08, 0.3333), (0.5, -2.186e-08, -0.3333), (0.433, -0.25, 0.3333), (0.433, -0.25, -0.3333), (0.25, -0.433, 0.3333), (0.25, -0.433, -0.3333), (6.821e-08, -0.5, 0.3333), (8.278e-08, -0.5, -0.3333), (-0.25, -0.433, 0.3333), (-0.25, -0.433, -0.3333), (-0.433, -0.25, 0.3333), (-0.433, -0.25, -0.3333), (-0.5, -2.325e-07, 0.3333), (-0.5, -2.325e-07, -0.3333), (-0.433, 0.25, 0.3333), (-0.433, 0.25, -0.3333), (-0.25, 0.433, 0.3333), (-0.25, 0.433, -0.3333), (0.3897, -0.275, 0.2833), (0.3897, -0.275, -0.2833), (0.0433, -0.475, 0.2833), (0.0433, -0.475, -0.2833), (-0.433, -0.2, 0.2833), (-0.433, -0.2, -0.2833), (-0.433, 0.2, 0.2833), (-0.433, 0.2, -0.2833), (-0.433, -0.06667, 0.2833), (-0.433, 0.06667, 0.2833), (-0.433, 0.06667, -0.2833), (-0.433, -0.06667, -0.2833), (-0.433, -0.2, 0.09444), (-0.433, -0.2, -0.09444), (-0.433, 0.2, 0.09444), (-0.433, 0.2, -0.09444), (-0.433, 0.06667, -0.1056), (-0.433, -0.06667, -0.1056), (-0.433, 0.06667, -0.09444), (-0.433, -0.06667, -0.09444), (0.2742, -0.3417, 0.2833), (0.1588, -0.4083, 0.2833), (0.1588, -0.4083, -0.2833), (0.2742, -0.3417, -0.2833), (0.3897, -0.275, 0.09444), (0.3897, -0.275, -0.09444), (0.0433, -0.475, 0.09444), (0.0433, -0.475, -0.09444), (0.1588, -0.4083, -0.1056), (0.2742, -0.3417, -0.1056), (0.1588, -0.4083, -0.09444), (0.2742, -0.3417, -0.09444), (-0.433, -0.06667, -0.2833), (-0.433, -0.2, -0.2833), (0.2742, -0.3417, -0.2833), (0.3897, -0.275, -0.2833), (0.3897, -0.275, -0.09444), (0.0433, -0.475, -0.09444), (0.0433, -0.475, -0.2833), (-0.433, -0.2, -0.09444), (-0.433, 0.2, -0.09444), (-0.433, 0.2, -0.2833), (-0.433, 0.06667, -0.2833), (-0.433, -0.2, 0.09444), (-0.433, 0.2, 0.09444), (-0.433, -0.06667, 0.09444), (-0.433, 0.06667, 0.09444), (-0.433, -0.06667, -0.09444), (-0.433, 0.06667, -0.09444), (0.1588, -0.4083, -0.2833), (0.3897, -0.275, 0.09444), (0.0433, -0.475, 0.09444), (0.2742, -0.3417, 0.09444), (0.1588, -0.4083, 0.09444), (0.2742, -0.3417, -0.09444), (0.1588, -0.4083, -0.09444), (-2.283, -0.9, 0.1639), (-2.283, -1.0, 0.1639), (-2.283, -1.0, 0.3056), (-2.283, 1.0, 0.3056), (-2.283, 1.0, 0.1639), (-2.283, 0.9, 0.1639), (-2.283, -1.0, 0.4472), (-2.283, 1.0, 0.4472), (-2.283, -0.9, 0.4472), (-2.283, 0.9, 0.4472), (-2.283, -0.9, 0.3056), (-2.283, 0.9, 0.3056), (1.921, -1.527, 0.1639), (2.008, -1.477, 0.1639), (2.008, -1.477, 0.3056), (0.2755, -2.477, 0.3056), (0.2755, -2.477, 0.1639), (0.3621, -2.427, 0.1639), (2.008, -1.477, 0.4472), (0.2755, -2.477, 0.4472), (1.921, -1.527, 0.4472), (0.3621, -2.427, 0.4472), (1.921, -1.527, 0.3056), (0.3621, -2.427, 0.3056), (-1.283, -0.03333, -0.3889), (-1.283, 0.03333, -0.3889), (-1.283, 0.03333, -0.6083), (-1.283, -0.03333, -0.6083), (0.6704, -1.094, -0.3889), (0.6126, -1.128, -0.3889), (0.6126, -1.128, -0.6083), (0.6704, -1.094, -0.6083), (1.682e-07, -5.484e-08, 0.5), (0.0, 0.5, -0.5), (0.25, 0.433, -0.5), (0.433, 0.25, -0.5), (0.5, -2.186e-08, -0.5), (0.433, -0.25, -0.5), (0.25, -0.433, -0.5), (7.55e-08, -0.5, -0.5), (-0.25, -0.433, -0.5), (-0.433, -0.25, -0.5), (-0.5, -2.325e-07, -0.5), (-0.433, 0.25, -0.5), (-0.25, 0.433, -0.5), (5.305e-08, 0.0, -0.85), (6.524e-08, -0.2929, -0.85), (4.405e-08, 0.2929, -0.85), (-0.2537, -0.1465, -0.85), (0.2537, 0.1465, -0.85), (-0.2537, 0.1465, -0.85), (0.2537, -0.1465, -0.85), (0.1465, 0.2537, -0.85), (0.2929, -9.079e-09, -0.85), (0.1465, -0.2537, -0.85), (-0.1465, -0.2537, -0.85), (-0.2929, -1.334e-07, -0.85), (-0.1465, 0.2537, -0.85)], [], [(25, 3, 26), (26, 3, 28), (28, 5, 7, 30), (30, 7, 9, 32), (32, 11, 34), (34, 11, 36), (36, 13, 15, 38), (38, 15, 17, 40), (40, 19, 42), (42, 19, 44), (3, 1, 136, 5), (44, 21, 23, 46), (46, 23, 1, 25), (4, 6, 157, 153), (148, 47, 24, 137), (47, 46, 25, 24), (147, 45, 47, 148), (45, 44, 46, 47), (146, 43, 45, 147), (145, 41, 43, 146), (144, 39, 41, 145), (39, 38, 40, 41), (143, 37, 39, 144), (37, 36, 38, 39), (142, 35, 37, 143), (141, 33, 35, 142), (140, 31, 33, 141), (31, 30, 32, 33), (139, 29, 31, 140), (29, 28, 30, 31), (138, 27, 29, 139), (137, 24, 27, 138), (77, 79, 102, 100), (75, 51, 86, 85), (28, 29, 24, 25), (48, 72, 73, 49, 33, 32), (51, 75, 74, 50, 36, 37), (52, 60, 61, 53, 41, 40), (55, 63, 62, 54, 44, 45), (54, 57, 56, 52, 40, 44), (53, 59, 58, 55, 45, 41), (50, 69, 68, 48, 32, 36), (49, 71, 70, 51, 37, 33), (42, 44, 40), (34, 36, 32), (35, 33, 37), (43, 41, 45), (56, 65, 60, 52), (51, 70, 97, 86), (54, 62, 64, 57), (57, 64, 130, 129), (62, 63, 88, 92), (64, 66, 67, 65), (76, 74, 99, 101), (66, 58, 59, 67), (68, 77, 72, 48), (78, 76, 101, 103), (50, 74, 76, 69), (69, 76, 134, 133), (49, 73, 84, 83), (76, 78, 79, 77), (72, 77, 100, 98), (78, 70, 71, 79), (93, 95, 114, 112), (101, 99, 123, 125), (87, 91, 110, 106), (80, 81, 105, 104), (94, 92, 111, 113), (103, 101, 125, 127), (86, 97, 121, 120), (102, 82, 116, 126), (60, 65, 93, 91), (53, 61, 87, 81), (70, 78, 103, 97), (59, 53, 81, 80), (66, 64, 94, 96), (64, 62, 92, 94), (63, 55, 89, 88), (79, 71, 82, 102), (55, 58, 90, 89), (65, 67, 95, 93), (73, 72, 98, 84), (58, 66, 96, 90), (71, 49, 83, 82), (67, 59, 80, 95), (74, 75, 85, 99), (61, 60, 91, 87), (114, 104, 105, 106), (112, 114, 106, 110), (111, 107, 115, 113), (107, 108, 109, 115), (81, 87, 106, 105), (92, 88, 107, 111), (90, 96, 115, 109), (88, 89, 108, 107), (91, 93, 112, 110), (95, 80, 104, 114), (89, 90, 109, 108), (96, 94, 113, 115), (126, 116, 117, 118), (124, 126, 118, 122), (123, 119, 127, 125), (119, 120, 121, 127), (82, 83, 117, 116), (84, 98, 122, 118), (100, 102, 126, 124), (83, 84, 118, 117), (99, 85, 119, 123), (97, 103, 127, 121), (85, 86, 120, 119), (98, 100, 124, 122), (129, 130, 131, 128), (56, 57, 129, 128), (64, 65, 131, 130), (65, 56, 128, 131), (133, 134, 135, 132), (68, 69, 133, 132), (76, 77, 135, 134), (77, 68, 132, 135), (5, 136, 9, 7), (136, 21, 19, 17), (9, 136, 13, 11), (13, 136, 17, 15), (136, 1, 23, 21), (19, 40, 17), (44, 19, 21), (3, 25, 1), (36, 11, 13), (11, 32, 9), (28, 3, 5), (10, 12, 150, 158), (16, 18, 160, 152), (2, 4, 153, 156), (22, 0, 151, 161), (8, 10, 158, 155), (2, 0, 137, 138), (4, 2, 138, 139), (6, 4, 139, 140), (8, 6, 140, 141), (10, 8, 141, 142), (12, 10, 142, 143), (14, 12, 143, 144), (16, 14, 144, 145), (18, 16, 145, 146), (20, 18, 146, 147), (22, 20, 147, 148), (0, 22, 148, 137), (151, 149, 154, 161), (150, 149, 155, 158), (152, 149, 150, 159), (153, 149, 151, 156), (154, 149, 152, 160), (155, 149, 153, 157), (18, 20, 154, 160), (12, 14, 159, 150), (6, 8, 155, 157), (20, 22, 161, 154), (0, 2, 156, 151), (14, 16, 152, 159)])
_uv = me_cylinder_005.uv_layers.new(name='UVMap')
_uv.uv.foreach_set('vector', [1.0, 0.8333, 0.9167, 1.0, 0.9167, 0.8333, 0.9167, 0.8333, 0.9167, 1.0, 0.8333, 0.8333, 0.8333, 0.8333, 0.8333, 1.0, 0.75, 1.0, 0.75, 0.8333, 0.75, 0.8333, 0.75, 1.0, 0.6667, 1.0, 0.6667, 0.8333, 0.6667, 0.8333, 0.5833, 1.0, 0.5833, 0.8333, 0.5833, 0.8333, 0.5833, 1.0, 0.5, 0.8333, 0.5, 0.8333, 0.5, 1.0, 0.4167, 1.0, 0.4167, 0.8333, 0.4167, 0.8333, 0.4167, 1.0, 0.3333, 1.0, 0.3333, 0.8333, 0.3333, 0.8333, 0.25, 1.0, 0.25, 0.8333, 0.25, 0.8333, 0.25, 1.0, 0.1667, 0.8333, 0.37, 0.4578, 0.25, 0.49, 0.25, 0.25, 0.4578, 0.37, 0.1667, 0.8333, 0.1667, 1.0, 0.08333, 1.0, 0.08333, 0.8333, 0.08333, 0.8333, 0.08333, 1.0, 7.451e-08, 1.0, 7.451e-08, 0.8333, 0.8718, 0.3203, 0.8906, 0.25, 0.8906, 0.25, 0.8718, 0.3203, 0.08333, 0.5, 0.08333, 0.6667, 7.451e-08, 0.6667, 7.451e-08, 0.5, 0.08333, 0.6667, 0.08333, 0.8333, 7.451e-08, 0.8333, 7.451e-08, 0.6667, 0.1667, 0.5, 0.1667, 0.6667, 0.08333, 0.6667, 0.08333, 0.5, 0.1667, 0.6667, 0.1667, 0.8333, 0.08333, 0.8333, 0.08333, 0.6667, 0.25, 0.5, 0.25, 0.6667, 0.1667, 0.6667, 0.1667, 0.5, 0.3333, 0.5, 0.3333, 0.6667, 0.25, 0.6667, 0.25, 0.5, 0.4167, 0.5, 0.4167, 0.6667, 0.3333, 0.6667, 0.3333, 0.5, 0.4167, 0.6667, 0.4167, 0.8333, 0.3333, 0.8333, 0.3333, 0.6667, 0.5, 0.5, 0.5, 0.6667, 0.4167, 0.6667, 0.4167, 0.5, 0.5, 0.6667, 0.5, 0.8333, 0.4167, 0.8333, 0.4167, 0.6667, 0.5833, 0.5, 0.5833, 0.6667, 0.5, 0.6667, 0.5, 0.5, 0.6667, 0.5, 0.6667, 0.6667, 0.5833, 0.6667, 0.5833, 0.5, 0.75, 0.5, 0.75, 0.6667, 0.6667, 0.6667, 0.6667, 0.5, 0.75, 0.6667, 0.75, 0.8333, 0.6667, 0.8333, 0.6667, 0.6667, 0.8333, 0.5, 0.8333, 0.6667, 0.75, 0.6667, 0.75, 0.5, 0.8333, 0.6667, 0.8333, 0.8333, 0.75, 0.8333, 0.75, 0.6667, 0.9167, 0.5, 0.9167, 0.6667, 0.8333, 0.6667, 0.8333, 0.5, 1.0, 0.5, 1.0, 0.6667, 0.9167, 0.6667, 0.9167, 0.5, 0.6056, 0.7736, 0.6056, 0.7264, 0.6056, 0.7264, 0.6056, 0.7736, 0.5167, 0.7264, 0.5167, 0.6792, 0.5167, 0.6792, 0.5167, 0.7264, 0.8333, 0.8333, 0.8333, 0.6667, 7.451e-08, 0.6667, 7.451e-08, 0.8333, 0.65, 0.8208, 0.65, 0.7736, 0.65, 0.7264, 0.65, 0.6792, 0.6667, 0.6667, 0.6667, 0.8333, 0.5167, 0.6792, 0.5167, 0.7264, 0.5167, 0.7736, 0.5167, 0.8208, 0.5, 0.8333, 0.5, 0.6667, 0.3167, 0.8208, 0.3167, 0.7736, 0.3167, 0.7264, 0.3167, 0.6792, 0.3333, 0.6667, 0.3333, 0.8333, 0.1833, 0.6792, 0.1833, 0.7264, 0.1833, 0.7736, 0.1833, 0.8208, 0.1667, 0.8333, 0.1667, 0.6667, 0.1833, 0.8208, 0.2278, 0.8208, 0.2722, 0.8208, 0.3167, 0.8208, 0.3333, 0.8333, 0.1667, 0.8333, 0.3167, 0.6792, 0.2722, 0.6792, 0.2278, 0.6792, 0.1833, 0.6792, 0.1667, 0.6667, 0.3333, 0.6667, 0.5167, 0.8208, 0.5611, 0.8208, 0.6056, 0.8208, 0.65, 0.8208, 0.6667, 0.8333, 0.5, 0.8333, 0.65, 0.6792, 0.6056, 0.6792, 0.5611, 0.6792, 0.5167, 0.6792, 0.5, 0.6667, 0.6667, 0.6667, 0.25, 0.8333, 0.1667, 0.8333, 0.3333, 0.8333, 0.5833, 0.8333, 0.5, 0.8333, 0.6667, 0.8333, 0.5833, 0.6667, 0.6667, 0.6667, 0.5, 0.6667, 0.25, 0.6667, 0.3333, 0.6667, 0.1667, 0.6667, 0.2722, 0.8208, 0.2722, 0.7736, 0.3167, 0.7736, 0.3167, 0.8208, 0.5167, 0.6792, 0.5611, 0.6792, 0.5611, 0.6792, 0.5167, 0.6792, 0.1833, 0.8208, 0.1833, 0.7736, 0.2278, 0.7736, 0.2278, 0.8208, 0.2278, 0.8208, 0.2278, 0.7736, 0.2278, 0.7736, 0.2278, 0.8208, 0.1833, 0.7736, 0.1833, 0.7264, 0.1833, 0.7264, 0.1833, 0.7736, 0.2278, 0.7736, 0.2278, 0.7264, 0.2722, 0.7264, 0.2722, 0.7736, 0.5611, 0.7736, 0.5167, 0.7736, 0.5167, 0.7736, 0.5611, 0.7736, 0.2278, 0.7264, 0.2278, 0.6792, 0.2722, 0.6792, 0.2722, 0.7264, 0.6056, 0.8208, 0.6056, 0.7736, 0.65, 0.7736, 0.65, 0.8208, 0.5611, 0.7264, 0.5611, 0.7736, 0.5611, 0.7736, 0.5611, 0.7264, 0.5167, 0.8208, 0.5167, 0.7736, 0.5611, 0.7736, 0.5611, 0.8208, 0.5611, 0.8208, 0.5611, 0.7736, 0.5611, 0.7736, 0.5611, 0.8208, 0.65, 0.6792, 0.65, 0.7264, 0.65, 0.7264, 0.65, 0.6792, 0.5611, 0.7736, 0.5611, 0.7264, 0.6056, 0.7264, 0.6056, 0.7736, 0.65, 0.7736, 0.6056, 0.7736, 0.6056, 0.7736, 0.65, 0.7736, 0.5611, 0.7264, 0.5611, 0.6792, 0.6056, 0.6792, 0.6056, 0.7264, 0.2722, 0.7736, 0.2722, 0.7264, 0.2722, 0.7264, 0.2722, 0.7736, 0.5611, 0.7736, 0.5167, 0.7736, 0.5167, 0.7736, 0.5611, 0.7736, 0.3167, 0.7264, 0.3167, 0.7736, 0.3167, 0.7736, 0.3167, 0.7264, 0.2722, 0.6792, 0.3167, 0.6792, 0.3167, 0.6792, 0.2722, 0.6792, 0.2278, 0.7736, 0.1833, 0.7736, 0.1833, 0.7736, 0.2278, 0.7736, 0.5611, 0.7264, 0.5611, 0.7736, 0.5611, 0.7736, 0.5611, 0.7264, 0.5167, 0.6792, 0.5611, 0.6792, 0.5611, 0.6792, 0.5167, 0.6792, 0.6056, 0.7264, 0.6056, 0.6792, 0.6056, 0.6792, 0.6056, 0.7264, 0.3167, 0.7736, 0.2722, 0.7736, 0.2722, 0.7736, 0.3167, 0.7736, 0.3167, 0.6792, 0.3167, 0.7264, 0.3167, 0.7264, 0.3167, 0.6792, 0.5611, 0.6792, 0.5611, 0.7264, 0.5611, 0.7264, 0.5611, 0.6792, 0.2722, 0.6792, 0.3167, 0.6792, 0.3167, 0.6792, 0.2722, 0.6792, 0.2278, 0.7264, 0.2278, 0.7736, 0.2278, 0.7736, 0.2278, 0.7264, 0.2278, 0.7736, 0.1833, 0.7736, 0.1833, 0.7736, 0.2278, 0.7736, 0.1833, 0.7264, 0.1833, 0.6792, 0.1833, 0.6792, 0.1833, 0.7264, 0.6056, 0.7264, 0.6056, 0.6792, 0.6056, 0.6792, 0.6056, 0.7264, 0.1833, 0.6792, 0.2278, 0.6792, 0.2278, 0.6792, 0.1833, 0.6792, 0.2722, 0.7736, 0.2722, 0.7264, 0.2722, 0.7264, 0.2722, 0.7736, 0.65, 0.7264, 0.65, 0.7736, 0.65, 0.7736, 0.65, 0.7264, 0.2278, 0.6792, 0.2278, 0.7264, 0.2278, 0.7264, 0.2278, 0.6792, 0.6056, 0.6792, 0.65, 0.6792, 0.65, 0.6792, 0.6056, 0.6792, 0.2722, 0.7264, 0.2722, 0.6792, 0.2722, 0.6792, 0.2722, 0.7264, 0.5167, 0.7736, 0.5167, 0.7264, 0.5167, 0.7264, 0.5167, 0.7736, 0.3167, 0.7264, 0.3167, 0.7736, 0.3167, 0.7736, 0.3167, 0.7264, 0.2722, 0.7264, 0.2722, 0.6792, 0.3167, 0.6792, 0.3167, 0.7264, 0.2722, 0.7736, 0.2722, 0.7264, 0.3167, 0.7264, 0.3167, 0.7736, 0.1833, 0.7736, 0.1833, 0.7264, 0.2278, 0.7264, 0.2278, 0.7736, 0.1833, 0.7264, 0.1833, 0.6792, 0.2278, 0.6792, 0.2278, 0.7264, 0.3167, 0.6792, 0.3167, 0.7264, 0.3167, 0.7264, 0.3167, 0.6792, 0.1833, 0.7736, 0.1833, 0.7264, 0.1833, 0.7264, 0.1833, 0.7736, 0.2278, 0.6792, 0.2278, 0.7264, 0.2278, 0.7264, 0.2278, 0.6792, 0.1833, 0.7264, 0.1833, 0.6792, 0.1833, 0.6792, 0.1833, 0.7264, 0.3167, 0.7736, 0.2722, 0.7736, 0.2722, 0.7736, 0.3167, 0.7736, 0.2722, 0.7264, 0.2722, 0.6792, 0.2722, 0.6792, 0.2722, 0.7264, 0.1833, 0.6792, 0.2278, 0.6792, 0.2278, 0.6792, 0.1833, 0.6792, 0.2278, 0.7264, 0.2278, 0.7736, 0.2278, 0.7736, 0.2278, 0.7264, 0.6056, 0.7264, 0.6056, 0.6792, 0.65, 0.6792, 0.65, 0.7264, 0.6056, 0.7736, 0.6056, 0.7264, 0.65, 0.7264, 0.65, 0.7736, 0.5167, 0.7736, 0.5167, 0.7264, 0.5611, 0.7264, 0.5611, 0.7736, 0.5167, 0.7264, 0.5167, 0.6792, 0.5611, 0.6792, 0.5611, 0.7264, 0.6056, 0.6792, 0.65, 0.6792, 0.65, 0.6792, 0.6056, 0.6792, 0.65, 0.7264, 0.65, 0.7736, 0.65, 0.7736, 0.65, 0.7264, 0.6056, 0.7736, 0.6056, 0.7264, 0.6056, 0.7264, 0.6056, 0.7736, 0.65, 0.6792, 0.65, 0.7264, 0.65, 0.7264, 0.65, 0.6792, 0.5167, 0.7736, 0.5167, 0.7264, 0.5167, 0.7264, 0.5167, 0.7736, 0.5611, 0.6792, 0.5611, 0.7264, 0.5611, 0.7264, 0.5611, 0.6792, 0.5167, 0.7264, 0.5167, 0.6792, 0.5167, 0.6792, 0.5167, 0.7264, 0.65, 0.7736, 0.6056, 0.7736, 0.6056, 0.7736, 0.65, 0.7736, 0.2278, 0.8208, 0.2278, 0.7736, 0.2722, 0.7736, 0.2722, 0.8208, 0.2722, 0.8208, 0.2278, 0.8208, 0.2278, 0.8208, 0.2722, 0.8208, 0.2278, 0.7736, 0.2722, 0.7736, 0.2722, 0.7736, 0.2278, 0.7736, 0.2722, 0.7736, 0.2722, 0.8208, 0.2722, 0.8208, 0.2722, 0.7736, 0.5611, 0.8208, 0.5611, 0.7736, 0.6056, 0.7736, 0.6056, 0.8208, 0.6056, 0.8208, 0.5611, 0.8208, 0.5611, 0.8208, 0.6056, 0.8208, 0.5611, 0.7736, 0.6056, 0.7736, 0.6056, 0.7736, 0.5611, 0.7736, 0.6056, 0.7736, 0.6056, 0.8208, 0.6056, 0.8208, 0.6056, 0.7736, 0.4578, 0.37, 0.25, 0.25, 0.4578, 0.13, 0.49, 0.25, 0.25, 0.25, 0.04215, 0.37, 0.01, 0.25, 0.04215, 0.13, 0.4578, 0.13, 0.25, 0.25, 0.25, 0.01, 0.37, 0.04215, 0.25, 0.01, 0.25, 0.25, 0.04215, 0.13, 0.13, 0.04215, 0.25, 0.25, 0.25, 0.49, 0.13, 0.4578, 0.04215, 0.37, 0.25, 1.0, 0.3333, 0.8333, 0.3333, 1.0, 0.1667, 0.8333, 0.25, 1.0, 0.1667, 1.0, 0.9167, 1.0, 1.0, 0.8333, 1.0, 1.0, 0.5, 0.8333, 0.5833, 1.0, 0.5, 1.0, 0.5833, 1.0, 0.6667, 0.8333, 0.6667, 1.0, 0.8333, 0.8333, 0.9167, 1.0, 0.8333, 1.0, 0.8203, 0.1282, 0.75, 0.1094, 0.75, 0.1094, 0.8203, 0.1282, 0.6282, 0.1797, 0.6094, 0.25, 0.6094, 0.25, 0.6282, 0.1797, 0.8203, 0.3718, 0.8718, 0.3203, 0.8718, 0.3203, 0.8203, 0.3718, 0.6797, 0.3718, 0.75, 0.3906, 0.75, 0.3906, 0.6797, 0.3718, 0.8718, 0.1797, 0.8203, 0.1282, 0.8203, 0.1282, 0.8718, 0.1797, 0.8203, 0.3718, 0.75, 0.3906, 0.75, 0.49, 0.87, 0.4578, 0.8718, 0.3203, 0.8203, 0.3718, 0.87, 0.4578, 0.9578, 0.37, 0.8906, 0.25, 0.8718, 0.3203, 0.9578, 0.37, 0.99, 0.25, 0.8718, 0.1797, 0.8906, 0.25, 0.99, 0.25, 0.9578, 0.13, 0.8203, 0.1282, 0.8718, 0.1797, 0.9578, 0.13, 0.87, 0.04215, 0.75, 0.1094, 0.8203, 0.1282, 0.87, 0.04215, 0.75, 0.01, 0.6797, 0.1282, 0.75, 0.1094, 0.75, 0.01, 0.63, 0.04215, 0.6282, 0.1797, 0.6797, 0.1282, 0.63, 0.04215, 0.5422, 0.13, 0.6094, 0.25, 0.6282, 0.1797, 0.5422, 0.13, 0.51, 0.25, 0.6282, 0.3203, 0.6094, 0.25, 0.51, 0.25, 0.5422, 0.37, 0.6797, 0.3718, 0.6282, 0.3203, 0.5422, 0.37, 0.63, 0.4578, 0.75, 0.3906, 0.6797, 0.3718, 0.63, 0.4578, 0.75, 0.49, 0.75, 0.3906, 0.75, 0.25, 0.6282, 0.3203, 0.6797, 0.3718, 0.75, 0.1094, 0.75, 0.25, 0.8718, 0.1797, 0.8203, 0.1282, 0.6282, 0.1797, 0.75, 0.25, 0.75, 0.1094, 0.6797, 0.1282, 0.8718, 0.3203, 0.75, 0.25, 0.75, 0.3906, 0.8203, 0.3718, 0.6282, 0.3203, 0.75, 0.25, 0.6282, 0.1797, 0.6094, 0.25, 0.8718, 0.1797, 0.75, 0.25, 0.8718, 0.3203, 0.8906, 0.25, 0.6094, 0.25, 0.6282, 0.3203, 0.6282, 0.3203, 0.6094, 0.25, 0.75, 0.1094, 0.6797, 0.1282, 0.6797, 0.1282, 0.75, 0.1094, 0.8906, 0.25, 0.8718, 0.1797, 0.8718, 0.1797, 0.8906, 0.25, 0.6282, 0.3203, 0.6797, 0.3718, 0.6797, 0.3718, 0.6282, 0.3203, 0.75, 0.3906, 0.8203, 0.3718, 0.8203, 0.3718, 0.75, 0.3906, 0.6797, 0.1282, 0.6282, 0.1797, 0.6282, 0.1797, 0.6797, 0.1282])
me_cylinder_005.use_remesh_fix_poles = True
me_cylinder_005.use_remesh_preserve_attributes = False
me_cylinder_005.use_mirror_vertex_groups = False
me_cylinder_005.update()
me_icosphere_001 = bpy.data.meshes.new('Icosphere.001')
me_icosphere_001.from_pydata([(0.0, 0.0, -0.5), (0.3618, -0.2629, -0.2236), (-0.1382, -0.4253, -0.2236), (-0.4472, 0.0, -0.2236), (-0.1382, 0.4253, -0.2236), (0.3618, 0.2629, -0.2236), (0.1382, -0.4253, 0.2236), (-0.3618, -0.2629, 0.2236), (-0.3618, 0.2629, 0.2236), (0.1382, 0.4253, 0.2236), (0.4472, 0.0, 0.2236), (0.0, 0.0, 0.5), (-0.08123, -0.25, -0.4253), (0.2127, -0.1545, -0.4253), (0.1314, -0.4045, -0.2629), (0.4253, 0.0, -0.2629), (0.2127, 0.1545, -0.4253), (-0.2629, 0.0, -0.4253), (-0.3441, -0.25, -0.2629), (-0.08123, 0.25, -0.4253), (-0.3441, 0.25, -0.2629), (0.1314, 0.4045, -0.2629), (0.4755, -0.1545, 0.0), (0.4755, 0.1545, 0.0), (0.0, -0.5, 0.0), (0.2939, -0.4045, 0.0), (-0.4755, -0.1545, 0.0), (-0.2939, -0.4045, 0.0), (-0.2939, 0.4045, 0.0), (-0.4755, 0.1545, 0.0), (0.2939, 0.4045, 0.0), (0.0, 0.5, 0.0), (0.3441, -0.25, 0.2629), (-0.1314, -0.4045, 0.2629), (-0.4253, 0.0, 0.2629), (-0.1314, 0.4045, 0.2629), (0.3441, 0.25, 0.2629), (0.08123, -0.25, 0.4253), (0.2629, 0.0, 0.4253), (-0.2127, -0.1545, 0.4253), (-0.2127, 0.1545, 0.4253), (0.08123, 0.25, 0.4253)], [], [(0, 13, 12), (1, 13, 15), (0, 12, 17), (0, 17, 19), (0, 19, 16), (1, 15, 22), (2, 14, 24), (3, 18, 26), (4, 20, 28), (5, 21, 30), (1, 22, 25), (2, 24, 27), (3, 26, 29), (4, 28, 31), (5, 30, 23), (6, 32, 37), (7, 33, 39), (8, 34, 40), (9, 35, 41), (10, 36, 38), (38, 41, 11), (38, 36, 41), (36, 9, 41), (41, 40, 11), (41, 35, 40), (35, 8, 40), (40, 39, 11), (40, 34, 39), (34, 7, 39), (39, 37, 11), (39, 33, 37), (33, 6, 37), (37, 38, 11), (37, 32, 38), (32, 10, 38), (23, 36, 10), (23, 30, 36), (30, 9, 36), (31, 35, 9), (31, 28, 35), (28, 8, 35), (29, 34, 8), (29, 26, 34), (26, 7, 34), (27, 33, 7), (27, 24, 33), (24, 6, 33), (25, 32, 6), (25, 22, 32), (22, 10, 32), (30, 31, 9), (30, 21, 31), (21, 4, 31), (28, 29, 8), (28, 20, 29), (20, 3, 29), (26, 27, 7), (26, 18, 27), (18, 2, 27), (24, 25, 6), (24, 14, 25), (14, 1, 25), (22, 23, 10), (22, 15, 23), (15, 5, 23), (16, 21, 5), (16, 19, 21), (19, 4, 21), (19, 20, 4), (19, 17, 20), (17, 3, 20), (17, 18, 3), (17, 12, 18), (12, 2, 18), (15, 16, 5), (15, 13, 16), (13, 0, 16), (12, 14, 2), (12, 13, 14), (13, 1, 14)])
_uv = me_icosphere_001.uv_layers.new(name='UVMap')
_uv.uv.foreach_set('vector', [0.8182, 0.0, 0.7727, 0.07873, 0.8636, 0.07873, 0.7273, 0.1575, 0.6818, 0.07873, 0.6364, 0.1575, 0.09091, 0.0, 0.04545, 0.07873, 0.1364, 0.07873, 0.2727, 0.0, 0.2273, 0.07873, 0.3182, 0.07873, 0.4545, 0.0, 0.4091, 0.07873, 0.5, 0.07873, 0.7273, 0.1575, 0.6364, 0.1575, 0.6818, 0.2362, 0.9091, 0.1575, 0.8182, 0.1575, 0.8636, 0.2362, 0.1818, 0.1575, 0.09091, 0.1575, 0.1364, 0.2362, 0.3636, 0.1575, 0.2727, 0.1575, 0.3182, 0.2362, 0.5455, 0.1575, 0.4545, 0.1575, 0.5, 0.2362, 0.7273, 0.1575, 0.6818, 0.2362, 0.7727, 0.2362, 0.9091, 0.1575, 0.8636, 0.2362, 0.9545, 0.2362, 0.1818, 0.1575, 0.1364, 0.2362, 0.2273, 0.2362, 0.3636, 0.1575, 0.3182, 0.2362, 0.4091, 0.2362, 0.5455, 0.1575, 0.5, 0.2362, 0.5909, 0.2362, 0.8182, 0.3149, 0.7273, 0.3149, 0.7727, 0.3937, 1.0, 0.3149, 0.9091, 0.3149, 0.9545, 0.3937, 0.2727, 0.3149, 0.1818, 0.3149, 0.2273, 0.3937, 0.4545, 0.3149, 0.3636, 0.3149, 0.4091, 0.3937, 0.6364, 0.3149, 0.5455, 0.3149, 0.5909, 0.3937, 0.5909, 0.3937, 0.5, 0.3937, 0.5455, 0.4724, 0.5909, 0.3937, 0.5455, 0.3149, 0.5, 0.3937, 0.5455, 0.3149, 0.4545, 0.3149, 0.5, 0.3937, 0.4091, 0.3937, 0.3182, 0.3937, 0.3636, 0.4724, 0.4091, 0.3937, 0.3636, 0.3149, 0.3182, 0.3937, 0.3636, 0.3149, 0.2727, 0.3149, 0.3182, 0.3937, 0.2273, 0.3937, 0.1364, 0.3937, 0.1818, 0.4724, 0.2273, 0.3937, 0.1818, 0.3149, 0.1364, 0.3937, 0.1818, 0.3149, 0.09091, 0.3149, 0.1364, 0.3937, 0.9545, 0.3937, 0.8636, 0.3937, 0.9091, 0.4724, 0.9545, 0.3937, 0.9091, 0.3149, 0.8636, 0.3937, 0.9091, 0.3149, 0.8182, 0.3149, 0.8636, 0.3937, 0.7727, 0.3937, 0.6818, 0.3937, 0.7273, 0.4724, 0.7727, 0.3937, 0.7273, 0.3149, 0.6818, 0.3937, 0.7273, 0.3149, 0.6364, 0.3149, 0.6818, 0.3937, 0.5909, 0.2362, 0.5455, 0.3149, 0.6364, 0.3149, 0.5909, 0.2362, 0.5, 0.2362, 0.5455, 0.3149, 0.5, 0.2362, 0.4545, 0.3149, 0.5455, 0.3149, 0.4091, 0.2362, 0.3636, 0.3149, 0.4545, 0.3149, 0.4091, 0.2362, 0.3182, 0.2362, 0.3636, 0.3149, 0.3182, 0.2362, 0.2727, 0.3149, 0.3636, 0.3149, 0.2273, 0.2362, 0.1818, 0.3149, 0.2727, 0.3149, 0.2273, 0.2362, 0.1364, 0.2362, 0.1818, 0.3149, 0.1364, 0.2362, 0.09091, 0.3149, 0.1818, 0.3149, 0.9545, 0.2362, 0.9091, 0.3149, 1.0, 0.3149, 0.9545, 0.2362, 0.8636, 0.2362, 0.9091, 0.3149, 0.8636, 0.2362, 0.8182, 0.3149, 0.9091, 0.3149, 0.7727, 0.2362, 0.7273, 0.3149, 0.8182, 0.3149, 0.7727, 0.2362, 0.6818, 0.2362, 0.7273, 0.3149, 0.6818, 0.2362, 0.6364, 0.3149, 0.7273, 0.3149, 0.5, 0.2362, 0.4091, 0.2362, 0.4545, 0.3149, 0.5, 0.2362, 0.4545, 0.1575, 0.4091, 0.2362, 0.4545, 0.1575, 0.3636, 0.1575, 0.4091, 0.2362, 0.3182, 0.2362, 0.2273, 0.2362, 0.2727, 0.3149, 0.3182, 0.2362, 0.2727, 0.1575, 0.2273, 0.2362, 0.2727, 0.1575, 0.1818, 0.1575, 0.2273, 0.2362, 0.1364, 0.2362, 0.04545, 0.2362, 0.09091, 0.3149, 0.1364, 0.2362, 0.09091, 0.1575, 0.04545, 0.2362, 0.09091, 0.1575, 0.0, 0.1575, 0.04545, 0.2362, 0.8636, 0.2362, 0.7727, 0.2362, 0.8182, 0.3149, 0.8636, 0.2362, 0.8182, 0.1575, 0.7727, 0.2362, 0.8182, 0.1575, 0.7273, 0.1575, 0.7727, 0.2362, 0.6818, 0.2362, 0.5909, 0.2362, 0.6364, 0.3149, 0.6818, 0.2362, 0.6364, 0.1575, 0.5909, 0.2362, 0.6364, 0.1575, 0.5455, 0.1575, 0.5909, 0.2362, 0.5, 0.07873, 0.4545, 0.1575, 0.5455, 0.1575, 0.5, 0.07873, 0.4091, 0.07873, 0.4545, 0.1575, 0.4091, 0.07873, 0.3636, 0.1575, 0.4545, 0.1575, 0.3182, 0.07873, 0.2727, 0.1575, 0.3636, 0.1575, 0.3182, 0.07873, 0.2273, 0.07873, 0.2727, 0.1575, 0.2273, 0.07873, 0.1818, 0.1575, 0.2727, 0.1575, 0.1364, 0.07873, 0.09091, 0.1575, 0.1818, 0.1575, 0.1364, 0.07873, 0.04545, 0.07873, 0.09091, 0.1575, 0.04545, 0.07873, 0.0, 0.1575, 0.09091, 0.1575, 0.6364, 0.1575, 0.5909, 0.07873, 0.5455, 0.1575, 0.6364, 0.1575, 0.6818, 0.07873, 0.5909, 0.07873, 0.6818, 0.07873, 0.6364, 0.0, 0.5909, 0.07873, 0.8636, 0.07873, 0.8182, 0.1575, 0.9091, 0.1575, 0.8636, 0.07873, 0.7727, 0.07873, 0.8182, 0.1575, 0.7727, 0.07873, 0.7273, 0.1575, 0.8182, 0.1575])
me_icosphere_001.use_remesh_fix_poles = True
me_icosphere_001.use_remesh_preserve_attributes = False
me_icosphere_001.use_mirror_vertex_groups = False
me_icosphere_001.update()
me_cylinder_007 = bpy.data.meshes.new('Cylinder.007')
me_cylinder_007.from_pydata([(1.0, 0.75, -4.371e-08), (1.0, 0.375, -0.6495), (1.0, -0.375, -0.6495), (1.0, -0.75, 2.186e-08), (1.0, -0.375, 0.6495), (1.0, 0.375, 0.6495), (1.695, 0.225, -0.3897), (1.695, 0.45, -4.212e-08), (1.695, -0.225, -0.3897), (1.695, -0.45, -2.781e-09), (1.695, -0.225, 0.3897), (1.695, 0.225, 0.3897), (-2.25, 0.75, 4.371e-08), (-2.25, 0.375, -0.6495), (-2.25, -0.375, -0.6495), (-2.25, -0.75, 1.093e-07), (-2.25, -0.375, 0.6495), (-2.25, 0.375, 0.6495)], [], [(12, 0, 1, 13), (13, 1, 2, 14), (14, 2, 3, 15), (15, 3, 4, 16), (1, 0, 7, 6), (16, 4, 5, 17), (17, 5, 0, 12), (6, 7, 11, 10, 9, 8), (3, 2, 8, 9), (0, 5, 11, 7), (4, 3, 9, 10), (2, 1, 6, 8), (5, 4, 10, 11), (12, 13, 14, 15, 16, 17)])
_uv = me_cylinder_007.uv_layers.new(name='UVMap')
_uv.uv.foreach_set('vector', [1.0, 0.5, 1.0, 1.0, 0.8333, 1.0, 0.8333, 0.5, 0.8333, 0.5, 0.8333, 1.0, 0.6667, 1.0, 0.6667, 0.5, 0.6667, 0.5, 0.6667, 1.0, 0.5, 1.0, 0.5, 0.5, 0.5, 0.5, 0.5, 1.0, 0.3333, 1.0, 0.3333, 0.5, 0.8333, 1.0, 1.0, 1.0, 1.0, 1.0, 0.8333, 1.0, 0.3333, 0.5, 0.3333, 1.0, 0.1667, 1.0, 0.1667, 0.5, 0.1667, 0.5, 0.1667, 1.0, -8.941e-08, 1.0, -8.941e-08, 0.5, 0.4578, 0.37, 0.25, 0.49, 0.04215, 0.37, 0.04215, 0.13, 0.25, 0.01, 0.4578, 0.13, 0.5, 1.0, 0.6667, 1.0, 0.6667, 1.0, 0.5, 1.0, -8.941e-08, 1.0, 0.1667, 1.0, 0.1667, 1.0, -8.941e-08, 1.0, 0.3333, 1.0, 0.5, 1.0, 0.5, 1.0, 0.3333, 1.0, 0.6667, 1.0, 0.8333, 1.0, 0.8333, 1.0, 0.6667, 1.0, 0.1667, 1.0, 0.3333, 1.0, 0.3333, 1.0, 0.1667, 1.0, -8.941e-08, 0.5, 0.8333, 0.5, 0.6667, 0.5, 0.5, 0.5, 0.3333, 0.5, 0.1667, 0.5])
me_cylinder_007.use_remesh_fix_poles = True
me_cylinder_007.use_remesh_preserve_attributes = False
me_cylinder_007.use_mirror_vertex_groups = False
me_cylinder_007.update()
me_cylinder_008 = bpy.data.meshes.new('Cylinder.008')
me_cylinder_008.from_pydata([(-1.0, 0.6345, 1.28), (1.55, 0.75, 1.28), (-1.0, 0.3173, 0.7306), (1.55, 0.375, 0.6306), (-1.0, -0.3173, 0.7306), (1.55, -0.375, 0.6306), (-1.0, -0.6345, 1.28), (1.55, -0.75, 1.28), (-1.0, -0.3173, 1.83), (1.0, -0.375, 1.93), (-1.0, 0.3173, 1.83), (1.0, 0.375, 1.93), (-1.0, 0.75, 1.28), (-1.0, 0.375, 0.6306), (-1.0, -0.375, 0.6306), (-1.0, -0.75, 1.28), (-1.0, -0.375, 1.93), (-1.0, 0.375, 1.93), (-0.75, 0.4124, 1.28), (-0.75, 0.2062, 0.9229), (-0.75, -0.2062, 0.9229), (-0.75, -0.4124, 1.28), (-0.75, -0.2062, 1.637), (-0.75, 0.2062, 1.637)], [], [(12, 1, 3, 13), (13, 3, 5, 14), (14, 5, 7, 15), (15, 7, 9, 16), (3, 1, 7, 5), (16, 9, 11, 17), (17, 11, 1, 12), (8, 10, 23, 22), (7, 1, 11, 9), (2, 0, 12, 13), (4, 2, 13, 14), (6, 4, 14, 15), (8, 6, 15, 16), (10, 8, 16, 17), (0, 10, 17, 12), (18, 19, 20, 21, 22, 23), (4, 6, 21, 20), (0, 2, 19, 18), (10, 0, 18, 23), (6, 8, 22, 21), (2, 4, 20, 19)])
_uv = me_cylinder_008.uv_layers.new(name='UVMap')
_uv.uv.foreach_set('vector', [1.0, 0.5, 1.0, 1.0, 0.8333, 1.0, 0.8333, 0.5, 0.8333, 0.5, 0.8333, 1.0, 0.6667, 1.0, 0.6667, 0.5, 0.6667, 0.5, 0.6667, 1.0, 0.5, 1.0, 0.5, 0.5, 0.5, 0.5, 0.5, 1.0, 0.3333, 1.0, 0.3333, 0.5, 0.4578, 0.37, 0.25, 0.49, 0.25, 0.01, 0.4578, 0.13, 0.3333, 0.5, 0.3333, 1.0, 0.1667, 1.0, 0.1667, 0.5, 0.1667, 0.5, 0.1667, 1.0, -8.941e-08, 1.0, -8.941e-08, 0.5, 0.5742, 0.1485, 0.5742, 0.3515, 0.5742, 0.3515, 0.5742, 0.1485, 0.25, 0.01, 0.25, 0.49, 0.04215, 0.37, 0.04215, 0.13, 0.9258, 0.3515, 0.75, 0.453, 0.75, 0.49, 0.9578, 0.37, 0.9258, 0.1485, 0.9258, 0.3515, 0.9578, 0.37, 0.9578, 0.13, 0.75, 0.04695, 0.9258, 0.1485, 0.9578, 0.13, 0.75, 0.01, 0.5742, 0.1485, 0.75, 0.04695, 0.75, 0.01, 0.5422, 0.13, 0.5742, 0.3515, 0.5742, 0.1485, 0.5422, 0.13, 0.5422, 0.37, 0.75, 0.453, 0.5742, 0.3515, 0.5422, 0.37, 0.75, 0.49, 0.75, 0.453, 0.9258, 0.3515, 0.9258, 0.1485, 0.75, 0.04695, 0.5742, 0.1485, 0.5742, 0.3515, 0.9258, 0.1485, 0.75, 0.04695, 0.75, 0.04695, 0.9258, 0.1485, 0.75, 0.453, 0.9258, 0.3515, 0.9258, 0.3515, 0.75, 0.453, 0.5742, 0.3515, 0.75, 0.453, 0.75, 0.453, 0.5742, 0.3515, 0.75, 0.04695, 0.5742, 0.1485, 0.5742, 0.1485, 0.75, 0.04695, 0.9258, 0.3515, 0.9258, 0.1485, 0.9258, 0.1485, 0.9258, 0.3515])
me_cylinder_008.use_remesh_fix_poles = True
me_cylinder_008.use_remesh_preserve_attributes = False
me_cylinder_008.use_mirror_vertex_groups = False
me_cylinder_008.update()
arm_armature = bpy.data.armatures.new('Armature')  # bones are not reproduced

# ---- objects
ob_light = bpy.data.objects.new('Light', light_light)
ob_camera = bpy.data.objects.new('Camera', cam_camera)
ob_armature = bpy.data.objects.new('Armature', arm_armature)
ob_missionblock = bpy.data.objects.new('MissionBlock', me_cube_001)
ob_cnc = bpy.data.objects.new('CnC', me_cylinder_004)
ob_ring = bpy.data.objects.new('Ring', me_torus)
ob_ringstrut = bpy.data.objects.new('RingStrut', me_cylinder_005)
ob_sensornode = bpy.data.objects.new('SensorNode', me_icosphere_001)
ob_engineblock = bpy.data.objects.new('EngineBlock', me_cylinder_007)
ob_cylinder = bpy.data.objects.new('Cylinder', me_cylinder_008)
ob_empty = bpy.data.objects.new('Empty', None)

# ---- transforms, parenting, visibility, modifiers, constraints
ob_light.location = (4.076, 1.005, 5.904)
ob_light.rotation_euler = (0.6503, 0.05522, 1.866)
ob_light.lock_rotations_4d = False
ob_light.empty_display_type = 'ARROWS'
ob_light.color = (0.0, 0.0, 0.0, 0.0)
ob_light.lineart.crease_threshold = 0.0
ob_camera.location = (7.359, -6.926, 4.958)
ob_camera.rotation_euler = (1.109, 0.0, 0.8149)
ob_camera.lock_rotations_4d = False
ob_camera.empty_display_type = 'ARROWS'
ob_camera.color = (0.0, 0.0, 0.0, 0.0)
ob_camera.display_type = 'WIRE'
ob_camera.lineart.crease_threshold = 0.0
ob_armature.location = (0.0, 0.0, 0.0)
ob_armature.lock_location = (True, True, True)
ob_armature.lock_rotation = (True, True, True)
ob_armature.lock_scale = (True, True, True)
ob_armature.show_in_front = True
ob_armature.lineart.crease_threshold = 0.0
ob_missionblock.parent = ob_armature
ob_missionblock.location = (6.0, 0.0, 1.75)
ob_missionblock.scale = (5.0, 1.0, 1.0)
ob_missionblock.lineart.crease_threshold = 0.0
_vg = ob_missionblock.vertex_groups.new(name='Bone')
_m = ob_missionblock.modifiers.new('Mirror', 'MIRROR')
_m.mirror_object = ob_cnc
_m = ob_missionblock.modifiers.new('Armature', 'ARMATURE')
_m.object = ob_cylinder
_m = ob_missionblock.modifiers.new('Armature.001', 'ARMATURE')
_m.object = ob_armature
_m = ob_missionblock.modifiers.new('Auto Smooth', 'NODES')
_m.node_group = ng_auto_smooth
_gi = [s.identifier for s in ng_auto_smooth.interface.items_tree if s.item_type == 'SOCKET' and s.in_out == 'INPUT']
_m[_gi[1]] = 0.5236  # Angle
ob_cnc.parent = ob_armature
ob_cnc.location = (5.0, 0.0, 0.0)
ob_cnc.rotation_euler = (-0.0, 1.571, 0.0)
ob_cnc.scale = (1.0, 1.0, 5.0)
ob_cnc.lineart.crease_threshold = 0.0
_vg = ob_cnc.vertex_groups.new(name='Bone')
for _i, _w in zip([0, 2, 4, 6, 8, 10, 12, 14, 16, 18, 20, 22, 24, 25, 26, 27, 28, 29, 30, 31, 32, 33, 34, 35], [0.8043, 0.8043, 0.8043, 0.8043, 0.8043, 0.8043, 0.8043, 0.8043, 0.8043, 0.8043, 0.8043, 0.8043, 0.3035, 0.3035, 0.3035, 0.3035, 0.3035, 0.3035, 0.3035, 0.3035, 0.3035, 0.3035, 0.3035, 0.3035]): _vg.add([_i], _w, 'REPLACE')
_m = ob_cnc.modifiers.new('Armature', 'ARMATURE')
_m.object = ob_cylinder
_m = ob_cnc.modifiers.new('Armature.001', 'ARMATURE')
_m.object = ob_armature
ob_ring.parent = ob_armature
ob_ring.location = (-0.5, 0.0, 3.798e-08)
ob_ring.rotation_euler = (-0.0, 1.571, 0.0)
ob_ring.scale = (1.0, 1.0, 2.0)
ob_ring.lineart.crease_threshold = 0.0
_vg = ob_ring.vertex_groups.new(name='Bone')
_m = ob_ring.modifiers.new('Armature', 'ARMATURE')
_m.object = ob_cylinder
_m = ob_ring.modifiers.new('Armature.001', 'ARMATURE')
_m.object = ob_armature
ob_ringstrut.parent = ob_armature
ob_ringstrut.location = (-0.5, 0.0, 0.0)
ob_ringstrut.rotation_euler = (-0.0, 1.571, 0.0)
ob_ringstrut.lineart.crease_threshold = 0.0
_vg = ob_ringstrut.vertex_groups.new(name='Bone')
for _i, _w in zip([1, 3, 5, 7, 9, 11, 13, 15, 17, 19, 21, 23, 25, 26, 28, 30, 32, 34, 36, 38, 40, 42, 44, 46, 48, 50, 52, 54, 56, 57, 60, 62, 68, 69, 72, 74, 91, 92, 93, 94, 98, 99, 100, 101, 136], [0.5966, 0.7967, 0.5966, 0.5966, 0.5966, 0.7967, 0.5966, 0.5966, 0.5966, 0.7967, 0.5966, 0.5966, 0.6366, 0.6366, 0.6366, 0.6366, 0.6366, 0.6366, 0.6366, 0.6366, 0.6366, 0.6366, 0.6366, 0.6366, 0.5956, 0.5956, 0.5956, 0.5956, 0.6269, 0.6269, 0.3084, 0.3084, 0.6269, 0.6269, 0.3084, 0.3084, 0.3084, 0.3084, 0.343, 0.343, 0.3084, 0.3084, 0.343, 0.343, 0.9593]): _vg.add([_i], _w, 'REPLACE')
_m = ob_ringstrut.modifiers.new('Mirror', 'MIRROR')
_m.use_axis = (False, True, False)
_m.mirror_object = ob_ring
_m = ob_ringstrut.modifiers.new('Armature', 'ARMATURE')
_m.object = ob_cylinder
_m = ob_ringstrut.modifiers.new('Armature.001', 'ARMATURE')
_m.object = ob_armature
ob_sensornode.parent = ob_cnc
ob_sensornode.matrix_parent_inverse = Matrix(((-4.371e-08, 0.0, -1.0, 2.186e-07), (-0.0, 1.0, -0.0, -0.0), (0.2, -0.0, -8.742e-09, -1.0), (0.0, -0.0, 0.0, 1.0)))
ob_sensornode.location = (9.954, 0.0, 0.0)
ob_sensornode.rotation_euler = (0.0, 1.571, 1.571)
ob_sensornode.scale = (1.25, 1.25, 1.25)
ob_sensornode.lineart.crease_threshold = 0.0
_m = ob_sensornode.modifiers.new('Armature', 'ARMATURE')
_m.object = ob_cylinder
ob_engineblock.parent = ob_armature
ob_engineblock.location = (-2.8, 0.0, 0.0)
ob_engineblock.scale = (1.0, 1.2, 1.2)
ob_engineblock.lineart.crease_threshold = 0.0
_vg = ob_engineblock.vertex_groups.new(name='Bone')
_m = ob_engineblock.modifiers.new('Armature', 'ARMATURE')
_m.object = ob_armature
ob_cylinder.parent = ob_empty
ob_cylinder.matrix_parent_inverse = Matrix(((1.0, -0.0, 0.0, -0.0), (-0.0, 0.5, 0.866, 0.0), (0.0, -0.866, 0.5, -0.0), (0.0, 0.0, -0.0, 1.0)))
ob_cylinder.location = (0.0, 0.0, 0.0)
ob_cylinder.lineart.crease_threshold = 0.0
_m = ob_cylinder.modifiers.new('Array', 'ARRAY')
_m.count = 6
_m.use_relative_offset = False
_m.use_object_offset = True
_m.offset_object = ob_empty
ob_empty.parent = ob_engineblock
ob_empty.matrix_parent_inverse = Matrix(((1.0, -0.0, 0.0, 2.975), (-0.0, 0.8333, -0.0, 0.0), (0.0, 0.0, 0.8333, -0.0), (-0.0, 0.0, -0.0, 1.0)))
ob_empty.location = (-4.582, 0.0, 0.0)
ob_empty.rotation_euler = (1.047, -0.0, 0.0)
ob_empty.lineart.crease_threshold = 0.0

# ---- collection membership
col_collection.objects.link(ob_light)
col_collection.objects.link(ob_camera)
col_collection.objects.link(ob_armature)
col_collection.objects.link(ob_missionblock)
col_collection.objects.link(ob_cnc)
col_collection.objects.link(ob_ring)
col_collection.objects.link(ob_ringstrut)
col_collection.objects.link(ob_sensornode)
col_collection.objects.link(ob_engineblock)
col_collection.objects.link(ob_cylinder)
col_collection.objects.link(ob_empty)

# ---- scene / render settings (as saved in the file)
scene.camera = ob_camera
scene.frame_start = 1; scene.frame_end = 250; scene.frame_set(1)
scene.render.engine = 'BLENDER_EEVEE_NEXT'
scene.cycles.use_denoising = False
scene.cycles.samples = 128
scene.cycles.sampling_pattern = 'TABULATED_SOBOL'
scene.cycles.use_adaptive_sampling = False
scene.cycles.use_light_tree = False
scene.view_settings.view_transform = 'Filmic'
bpy.context.view_layer.update()
